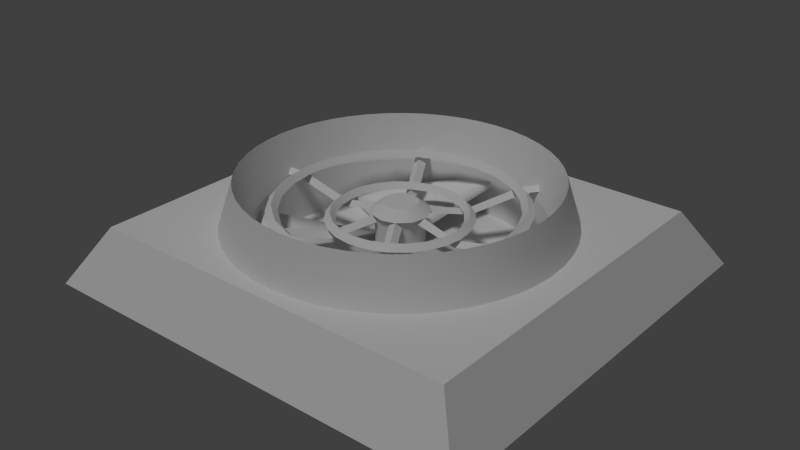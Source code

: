 # Source: cooler.blend  (saved by Blender 2.79.6; exported with 4.5.12 LTS)
import bpy
from mathutils import Matrix  # noqa: F401  (used for matrix-valued properties, if any)

bpy.ops.wm.read_factory_settings(use_empty=True)
scene = bpy.context.scene
scene.name = 'Scene'

# ---- collections
col_collection_1 = bpy.data.collections.new('Collection 1'); scene.collection.children.link(col_collection_1)

# ---- world
world_world = bpy.data.worlds.new('World'); scene.world = world_world
world_world.color = (0.05088, 0.05088, 0.05088)
world_world.use_sun_shadow = False
world_world.sun_shadow_jitter_overblur = 0.0
world_world.cycles.sampling_method = 'NONE'
world_world.cycles.sample_map_resolution = 256

# ---- lights
light_hemi = bpy.data.lights.new('Hemi', 'SUN')
light_hemi.transmission_factor = 0.0
light_hemi.angle = 0.1993
light_hemi.energy = 1.0
light_hemi.shadow_buffer_clip_start = 0.5
light_hemi.shadow_soft_size = 0.1
light_hemi.shadow_cascade_max_distance = 1000.0
light_hemi.cycles.use_multiple_importance_sampling = False

# ---- meshes
me_cube_001 = bpy.data.meshes.new('Cube.001')
me_cube_001.from_pydata([(-1.483, -0.001167, 0.00408), (-0.001416, -1.401, 0.004703), (-0.0001205, -0.00254, 0.004454), (0.0008789, 1.179, 0.3804), (-0.9418, 0.5423, 0.3806), (-0.001223, -1.09, 0.3806), (-1.051, -0.2831, 0.3806), (-0.545, -0.9441, 0.3806), (1.252, -0.003633, 0.3809), (0.5428, -0.9451, 0.3806), (0.7683, -0.7724, 0.3806), (-1.088, -0.001465, 0.3806), (0.2804, -1.054, 0.3806), (-0.7702, -0.771, 0.3806), (-1.051, 0.2801, 0.3806), (-0.2828, -1.053, 0.3806), (-0.9428, -0.5455, 0.3806), (0.4601, -0.7217, 0.4287), (0.4322, -0.7473, 0.4622), (0.3083, 0.001295, 0.4074), (0.6189, 0.001009, 0.4223), (0.8632, 0.0007889, 0.4621), (0.8633, -0.04134, 0.4352), (0.3491, 0.5225, 0.395), (0.431, 0.7481, 0.4619), (0.4674, 0.7271, 0.435), (-0.278, 0.5637, 0.3949), (-0.3426, 0.5176, 0.3882), (-0.4603, 0.7219, 0.4282), (-0.3959, 0.7685, 0.4348), (-0.6191, -0.0008586, 0.422), (-0.3088, -0.5365, 0.4222), (-0.118, -0.2805, 0.3759), (-0.4312, -0.748, 0.4619), (-0.742, 0.1978, 0.5109), (-0.5445, -0.5447, 0.511), (-0.2977, -0.3015, 0.4375), (0.11, -0.4096, 0.4376), (0.7785, -0.2127, 0.4726), (0.2071, -0.782, 0.4725), (0.4442, -0.1203, 0.3989), (-0.3261, 0.3218, 0.3986), (0.7415, -0.2027, 0.5113), (0.1972, -0.745, 0.5113), (0.542, -0.5467, 0.5113), (-0.5425, 0.5418, 0.5109), (0.4075, -0.1106, 0.4376), (-0.4079, 0.1057, 0.4374), (0.4069, 0.1077, 0.4376), (-0.1104, 0.4047, 0.4374), (-0.2993, 0.295, 0.4374), (-0.779, 0.2078, 0.4721), (0.21, 0.7763, 0.4723), (0.4436, 0.1177, 0.3988), (-0.444, -0.1226, 0.3987), (0.324, 0.3234, 0.3988), (-0.3245, -0.3284, 0.3987), (-0.1181, -0.4469, 0.3988), (-0.07753, -0.03425, 0.03641), (-0.114, -0.8609, 0.09255), (0.2313, 0.2986, 0.1321), (0.7851, 0.5991, 0.6779), (0.4587, -0.1931, 0.1303), (0.8001, 0.3281, 0.09257), (-0.4928, -0.06691, 0.13), (-0.4594, -0.1922, 0.1301), (-0.6876, -0.529, 0.09235), (0.6873, 0.524, 0.09251), (0.162, 0.09383, 0.4432), (0.3791, 0.9111, 0.6777), (-0.7998, 0.3296, 0.09217), (0.9806, 0.1258, 0.678), (0.1297, 0.9782, 0.6777), (-0.9146, -0.3801, 0.6776), (0.6012, -0.7878, 0.6781), (-0.9139, 0.377, 0.6775), (-0.7845, 0.6005, 0.6775), (0.05224, 0.06546, 0.03641), (0.05085, -0.06819, 0.03641), (-0.05177, 0.06585, 0.03641), (-0.05066, -0.06836, 0.03641), (-0.01066, -0.08456, 0.03641), (-0.08385, 0.009059, 0.03641), (-0.8587, -0.1148, 0.09223), (-0.1124, 0.8561, 0.09225), (-0.3322, -0.8022, 0.09249), (-0.3512, -0.1475, 0.1321), (-0.2316, -0.3036, 0.1321), (0.3509, 0.1425, 0.1321), (0.3764, -0.05244, 0.1321), (0.1449, -0.3535, 0.1321), (0.3506, -0.1482, 0.1321), (0.3014, 0.2284, 0.1321), (0.2308, -0.304, 0.1321), (-0.04938, 0.3741, 0.1321), (-0.2311, 0.299, 0.1321), (-0.3509, 0.1432, 0.1321), (-1.481, 1.397, 0.003831), (-0.3797, -0.916, 0.6779), (-0.378, 0.9119, 0.6775), (-0.7856, -0.6039, 0.6777), (-0.6032, -0.7867, 0.6778), (-0.6018, 0.7829, 0.6775), (0.1279, -0.9833, 0.678), (0.784, -0.6053, 0.6781), (-0.9809, 0.1276, 0.6775), (-0.8004, -0.3331, 0.09229), (0.6863, -0.5303, 0.0927), (0.8582, -0.1163, 0.09267), (0.3943, 0.2996, 0.1302), (-0.1907, -0.4614, 0.1302), (0.3019, -0.397, 0.1303), (0.3305, -0.8028, 0.09265), (-0.6866, 0.5252, 0.09216), (0.3027, 0.3914, 0.1302), (0.06516, 0.49, 0.1301), (0.4925, 0.06188, 0.1303), (-0.459, 0.188, 0.13), (0.4924, -0.06783, 0.1303), (-0.06546, -0.4951, 0.1302), (0.7995, -0.3346, 0.09269), (0.5263, -0.69, 0.09268), (0.1896, -0.4617, 0.1303), (0.332, 0.7971, 0.09237), (0.8584, 0.1097, 0.09263), (0.1121, -0.8611, 0.09261), (-0.5266, 0.6849, 0.09217), (-0.1571, -0.09011, 0.4432), (-0.1566, 0.0948, 0.4432), (-0.04503, 0.0303, 0.5023), (0.05161, -0.02559, 0.5023), (0.2778, -0.5636, 0.3952), (0.3102, -0.5356, 0.4224), (0.1151, -0.2812, 0.3835), (0.3957, -0.7683, 0.4352), (0.3424, -0.5174, 0.3886), (0.4645, -0.8033, 0.4583), (0.1551, -0.2664, 0.4074), (0.1839, -0.2424, 0.376), (0.627, -0.04112, 0.3952), (0.301, -0.04082, 0.3835), (0.8103, -0.04129, 0.4381), (0.4437, -0.04096, 0.3522), (0.8551, 0.03772, 0.4286), (0.1584, -0.04069, 0.4148), (0.6193, 0.03794, 0.3885), (0.3019, 0.03823, 0.3759), (0.3086, 0.5366, 0.4222), (0.1859, 0.2404, 0.3834), (0.4409, 0.6812, 0.4379), (0.2573, 0.3639, 0.3521), (0.3949, 0.7595, 0.4284), (0.1145, 0.117, 0.4147), (0.4634, 0.8041, 0.458), (0.2768, 0.5554, 0.3884), (0.494, 0.773, 0.432), (0.153, 0.2677, 0.4073), (0.1178, 0.2807, 0.3759), (-0.3104, 0.5357, 0.422), (-0.1153, 0.2813, 0.3833), (-0.3695, 0.7226, 0.4377), (-0.4224, 0.8144, 0.4318), (-0.1553, 0.2665, 0.4072), (-0.4312, 0.6713, 0.4314), (-0.1841, 0.2425, 0.3758), (-0.4324, 0.7474, 0.4617), (-0.6272, 0.04126, 0.3949), (-0.3012, 0.04096, 0.3833), (-0.8553, -0.03757, 0.4282), (-0.1812, -0.001337, 0.4432), (-0.8635, 0.04149, 0.4348), (-0.6195, -0.0378, 0.3882), (-0.3085, -0.00115, 0.4072), (-0.3021, -0.0381, 0.3758), (-0.8635, -0.0006246, 0.4617), (-0.3493, -0.5224, 0.395), (-0.1861, -0.2403, 0.3834), (-0.4051, -0.7007, 0.4724), (-0.3951, -0.7594, 0.4285), (-0.04792, -0.1593, 0.4066), (-0.08938, -0.1572, 0.4432), (-0.4677, -0.7269, 0.435), (-0.4243, -0.8099, 0.4253), (-0.277, -0.5553, 0.3884), (-0.1532, -0.2676, 0.4073), (-0.3659, -0.7088, 0.4317), (-0.3663, 0.2076, 0.4374), (0.5691, -0.5739, 0.4726), (0.2988, -0.3, 0.4376), (0.698, -0.4073, 0.4726), (-0.001668, -0.7712, 0.5112), (0.7423, 0.195, 0.5112), (0.09926, 0.3726, 0.3987), (0.3744, 0.09892, 0.3988), (0.3257, -0.3267, 0.3989), (0.7985, 0.0008496, 0.466), (0.3985, 0.6921, 0.4658), (-0.1016, 0.3721, 0.3987), (0.2288, 0.3965, 0.3987), (-0.7057, -0.1901, 0.4722), (-0.7798, -0.2098, 0.4722), (-0.001729, -0.8096, 0.4725), (0.3829, -0.6689, 0.5113), (-0.2104, -0.7812, 0.4724), (0.402, -0.7022, 0.4726), (-0.5155, 0.5147, 0.4721), (0.000846, -0.4245, 0.4376), (-0.2739, -0.2776, 0.3987), (-0.5174, -0.5177, 0.4723), (-0.1203, 0.4413, 0.3986), (-0.8074, -0.0009669, 0.4722), (0.1874, -0.7079, 0.4725), (-0.0997, -0.3776, 0.3988), (-0.4223, -0.003539, 0.4374), (0.1079, 0.4053, 0.4374), (0.5169, 0.5128, 0.4724), (0.544, 0.5398, 0.5111), (0.2749, -0.2762, 0.3989), (0.7045, -0.1927, 0.4726), (0.3647, 0.2095, 0.4375), (0.6662, 0.3807, 0.5112), (-0.2005, -0.7442, 0.5112), (-0.1879, 0.703, 0.4722), (0.7685, -0.003869, 0.5113), (-0.4446, 0.1154, 0.3986), (0.2735, 0.2726, 0.3988), (0.515, -0.5196, 0.4726), (-0.001393, 0.4576, 0.3987), (-0.1084, -0.4102, 0.4375), (-0.4074, -0.1127, 0.4374), (-0.1905, -0.7072, 0.4724), (0.2, 0.7393, 0.511), (-0.3748, -0.1039, 0.3987), (-1.251, 1.18, 0.3801), (0.4598, -0.001297, 0.3989), (0.3749, -0.102, 0.3989), (0.001171, 0.7663, 0.511), (-0.5717, -0.5718, 0.4723), (-0.3753, 0.09701, 0.3986), (-0.1977, 0.7401, 0.5109), (0.2973, 0.2966, 0.4375), (-0.2753, 0.2712, 0.3986), (0.3658, -0.2126, 0.4376), (-0.3834, 0.664, 0.5109), (-0.705, 0.1878, 0.4721), (0.1199, -0.4462, 0.3989), (-0.5696, 0.569, 0.4721), (0.7052, 0.1852, 0.4725), (0.1176, 0.4419, 0.3987), (0.6995, 0.3998, 0.4725), (0.19, 0.7023, 0.4723), (0.7793, 0.2049, 0.4725), (-0.2076, 0.7771, 0.4722), (0.1012, -0.3771, 0.3988), (-0.7428, -0.1999, 0.5109), (0.5712, 0.5669, 0.4724), (0.2308, -0.4003, 0.3989), (-0.711, -0.5468, 0.3805), (0.8266, -0.3458, 0.3809), (-0.71, 0.5432, 0.3803), (-0.1179, -0.8899, 0.3807), (0.8873, -0.1201, 0.3809), (0.5441, -0.7132, 0.3809), (0.8272, 0.3394, 0.3808), (0.5454, 0.7073, 0.3806), (0.7105, 0.5419, 0.3807), (0.07265, -0.04377, 0.03641), (0.08438, -0.002183, 0.03641), (0.1399, 0.01618, 0.03641), (-0.1458, -0.3533, 0.1321), (0.8732, -0.003334, 0.09265), (0.1137, 0.8559, 0.0923), (0.2687, 0.2658, 0.1321), (0.09849, 0.3642, 0.1321), (-0.09879, -0.3693, 0.1321), (-0.1904, -0.3313, 0.1321), (0.1455, 0.3482, 0.1321), (0.01899, 0.1374, 0.03641), (0.05405, 0.1269, 0.03641), (0.08532, 0.1083, 0.03641), (0.111, 0.08256, 0.03641), (1.483, -0.003914, 0.004829), (1.484, 1.395, 0.00458), (0.8598, 0.6561, 0.3806), (1.001, 0.4111, 0.3806), (-0.4138, 0.9987, 0.3806), (-0.8575, -0.4963, 0.6777), (0.6026, 0.7818, 0.6778), (-0.6588, 0.8575, 0.3806), (0.1422, 1.071, 0.3806), (-0.1406, 1.072, 0.3806), (0.4935, -0.8596, 0.6781), (0.6986, -0.7026, 0.6781), (0.3431, 0.8243, 0.3805), (0.1175, 0.885, 0.3805), (0.3416, -0.8299, 0.3808), (-0.8585, 0.1113, 0.09219), (-0.5279, -0.689, 0.09242), (0.7566, 0.4335, 0.09254), (-0.2254, 0.8413, 0.09222), (-0.3767, -0.05174, 0.1321), (-0.3308, 0.7978, 0.0922), (-0.8435, 0.2243, 0.09218), (-0.0006165, -0.5037, 0.1302), (-0.4843, -0.1318, 0.1301), (0.484, 0.1267, 0.1302), (-0.303, -0.3964, 0.1301), (0.3937, -0.3053, 0.1303), (-0.3946, -0.3046, 0.1301), (0.4591, 0.1872, 0.1302), (-0.1899, 0.4567, 0.13), (-0.4927, 0.06279, 0.13), (-0.3941, 0.3003, 0.13), (0.1904, 0.4563, 0.1301), (0.06424, -0.4952, 0.1303), (-0.06455, 0.4901, 0.13), (-0.3023, 0.3919, 0.13), (0.003401, 0.186, 0.4432), (0.09509, 0.1611, 0.4432), (0.1623, -0.08959, 0.4432), (0.003146, -0.1823, 0.4432), (0.09993, -0.05353, 0.5023), (0.1, 0.05811, 0.5023), (-0.09343, -0.05339, 0.5023), (-0.09335, 0.05824, 0.5023), (1.253, 1.178, 0.3807), (1.251, -1.185, 0.3811), (-0.8879, -0.1185, 0.3804), (-0.4361, 0.7542, 0.09218), (0.8875, 0.1136, 0.3808), (-0.1162, 0.8852, 0.3804), (-0.5459, -0.7122, 0.3806), (-0.8276, -0.3443, 0.3805), (-0.342, 0.8249, 0.3804), (-0.8566, 0.493, 0.6775), (0.7095, -0.5481, 0.3809), (-0.827, 0.3409, 0.3803), (-0.8877, 0.1152, 0.3804), (-0.5445, 0.7083, 0.3803), (0.1158, -0.8902, 0.3808), (-0.3436, -0.8293, 0.3807), (0.2251, -0.8463, 0.09264), (0.4152, 0.9979, 0.3806), (0.8585, -0.6627, 0.3806), (1.0, -0.4179, 0.3806), (1.074, 0.1379, 0.3806), (0.66, 0.8563, 0.3806), (1.074, -0.1449, 0.3806), (-0.8735, -0.001715, 0.09221), (-0.1285, 0.9785, 0.6776), (0.914, 0.3753, 0.678), (-0.9812, -0.1306, 0.6776), (0.0006664, 0.8708, 0.09227), (0.02285, 0.08042, 0.03641), (-0.02146, 0.08081, 0.03641), (0.02206, -0.0823, 0.03641), (0.07383, 0.04006, 0.03641), (-0.07343, 0.04083, 0.03641), (0.1296, 0.05126, 0.03641), (0.04907, -0.3791, 0.1321), (0.3764, 0.04671, 0.1321), (-0.3013, 0.229, 0.1321), (-0.3767, 0.04741, 0.1321), (-0.1452, 0.3485, 0.1321), (0.04977, 0.374, 0.1321), (-0.05008, -0.379, 0.1321), (0.3009, -0.234, 0.1321), (0.5276, 0.6839, 0.09244), (0.6168, -0.6207, 0.09269), (0.2267, 0.8409, 0.09234), (-0.7569, -0.4385, 0.09232), (0.4358, -0.7593, 0.09267), (-0.4375, -0.7585, 0.09245), (-0.6183, -0.6195, 0.09238), (-0.3017, -0.2334, 0.1321), (-0.3671, -0.1005, 0.1321), (0.2682, -0.2713, 0.1321), (0.3286, -0.1927, 0.1321), (0.3796, -0.00287, 0.1321), (-0.1897, 0.3266, 0.1321), (1.481, -1.403, 0.005078), (-1.484, -1.4, 0.004329), (0.001175, 1.396, 0.004206), (0.9803, -0.1324, 0.6781), (-0.1303, -0.9831, 0.6779), (0.9133, -0.3818, 0.6781), (0.3774, -0.9167, 0.6781), (-0.4941, 0.8548, 0.6775), (0.2549, -0.9582, 0.678), (-0.9556, 0.2545, 0.6775), (-0.6992, 0.6977, 0.6775), (-0.001207, -0.9917, 0.678), (-0.2572, -0.9577, 0.6779), (0.955, -0.2593, 0.6781), (0.000626, 0.9868, 0.6776), (-0.9895, -0.001504, 0.6776), (-0.7004, -0.7013, 0.6778), (0.7558, -0.4399, 0.0927), (0.8432, -0.2293, 0.09268), (-0.6171, 0.6156, 0.09216), (-0.844, -0.2278, 0.09226), (0.4372, 0.7534, 0.0924), (0.3545, 0.3515, 0.1302), (0.13, 0.4814, 0.1301), (-0.1294, 0.4817, 0.13), (0.2508, 0.4313, 0.1301), (-0.4841, 0.1276, 0.13), (0.003368, 0.114, 0.5023), (0.003211, -0.1093, 0.5023), (0.00329, 0.002357, 0.5023), (0.04386, -0.1576, 0.4147), (0.1863, -0.4048, 0.3522), (0.2206, -0.3799, 0.3787), (0.09259, -0.1579, 0.4432), (0.3693, -0.7224, 0.4382), (0.2539, -0.3637, 0.3453), (0.114, -0.121, 0.4066), (0.4309, -0.6711, 0.4319), (0.4892, -0.7723, 0.4255), (0.4222, -0.8143, 0.4323), (0.4393, 0.001168, 0.3787), (0.1857, 0.001387, 0.4432), (0.4419, 0.03809, 0.3453), (0.1619, 0.03836, 0.4066), (0.7967, 0.03778, 0.4318), (0.928, 0.0007282, 0.4583), (0.9134, 0.03767, 0.4255), (0.9163, -0.04139, 0.4323), (0.2187, 0.3812, 0.3786), (0.08739, 0.1543, 0.4361), (0.188, 0.4019, 0.3451), (0.04772, 0.1595, 0.4066), (0.3656, 0.709, 0.4316), (0.4241, 0.81, 0.4252), (-0.04407, 0.1577, 0.4147), (-0.1864, 0.4049, 0.352), (-0.2208, 0.3801, 0.3784), (-0.09326, 0.1584, 0.4432), (-0.4001, 0.6914, 0.4656), (-0.254, 0.3638, 0.345), (-0.1142, 0.1212, 0.4065), (-0.4647, 0.8035, 0.4578), (-0.4894, 0.7724, 0.425), (-0.1586, 0.04083, 0.4147), (-0.4439, 0.04109, 0.352), (-0.4395, -0.001033, 0.3785), (-0.8105, 0.04144, 0.4377), (-0.4421, -0.03797, 0.3451), (-0.1621, -0.03822, 0.4066), (-0.7969, -0.03763, 0.4314), (-0.9282, -0.0005653, 0.4578), (-0.9136, -0.03752, 0.425), (-0.9165, 0.04154, 0.4318), (-0.1147, -0.1168, 0.4147), (-0.2575, -0.3637, 0.3521), (-0.2188, -0.381, 0.3786), (-0.4411, -0.6811, 0.4379), (-0.1882, -0.4017, 0.3452), (-0.4636, -0.804, 0.4581), (-0.4942, -0.7728, 0.4321), (-0.00131, -1.184, 0.3808), (-0.769, -0.00103, 0.5109), (-0.7307, -0.001108, 0.4722), (-0.6321, 0.3639, 0.4721), (-0.6653, 0.3832, 0.5109), (-0.6667, -0.3856, 0.511), (-0.6335, -0.3665, 0.4723), (0.3854, 0.6626, 0.5111), (0.3662, 0.6295, 0.4723), (0.633, 0.3616, 0.4725), (-0.3859, -0.6675, 0.5111), (-0.3666, -0.6344, 0.4724), (-0.3652, -0.2144, 0.4374), (-0.336, -0.1975, 0.3987), (-0.3885, -0.003459, 0.3987), (-0.2103, -0.3685, 0.4375), (-0.1935, -0.3392, 0.3988), (0.0007695, -0.3908, 0.3988), (0.2117, -0.3674, 0.4376), (0.1948, -0.3383, 0.3989), (0.6648, -0.3881, 0.5113), (0.001251, 0.8047, 0.4722), (0.4218, -0.001387, 0.4376), (0.3988, -0.2315, 0.3989), (-0.001306, 0.4196, 0.4374), (0.2099, 0.3636, 0.4375), (-0.2312, 0.3953, 0.3986), (-0.2122, 0.3625, 0.4374), (-0.3992, 0.2265, 0.3986), (0.7302, -0.003805, 0.4725), (0.6317, -0.3688, 0.4726), (0.00111, 0.728, 0.4722), (-0.001587, -0.7329, 0.4725), (0.3638, -0.6357, 0.4726), (-0.3643, 0.6308, 0.4722), (0.3881, -0.00148, 0.3988), (0.3366, -0.1958, 0.3989), (-0.337, 0.1908, 0.3986), (0.3356, 0.1925, 0.3988), (0.1931, 0.3343, 0.3987), (-0.00121, 0.3858, 0.3987), (-0.1952, 0.3333, 0.3986), (-0.6985, 0.4024, 0.4721), (-0.7, -0.4047, 0.4723), (-0.4602, -0.003642, 0.3986), (0.3976, 0.2286, 0.3988), (-0.398, -0.2335, 0.3987), (-0.2292, -0.4014, 0.3988), (0.0009525, -0.4625, 0.3988), (-1.252, -0.001313, 0.3803), (-1.254, -1.183, 0.3805), (0.9374, -0.545, 0.3806), (-0.776, -0.4494, 0.3805), (-0.8955, -0.001644, 0.3804), (0.8951, -0.003302, 0.3808), (-0.6339, -0.6349, 0.3806), (-0.2311, 0.8625, 0.3804), (0.7747, -0.4508, 0.3809), (1.083, -0.003477, 0.3806), (0.5423, 0.9351, 0.3806), (-0.7751, 0.4459, 0.3803), (-0.001045, -0.8977, 0.3808), (0.8643, -0.235, 0.3809), (-0.6327, 0.6312, 0.3803), (-0.2327, -0.867, 0.3807), (-0.0009518, -0.8759, 0.09258), (-0.227, -0.8459, 0.09252), (-0.1089, -0.1112, 0.03641), (0.1383, -0.03947, 0.03641), (-0.1032, 0.1016, 0.03641), (-0.1477, -0.04157, 0.03641), (-0.1449, 0.03701, 0.03641), (0.1039, -0.106, 0.03641), (-0.1332, -0.079, 0.03641), (0.1256, -0.07475, 0.03641), (0.09781, -0.3695, 0.1321), (-0.3669, 0.09612, 0.1321), (-0.09811, 0.3644, 0.1321), (0.1901, 0.3262, 0.1321), (-0.2685, 0.2663, 0.1321), (-0.269, -0.2708, 0.1321), (-0.1282, 0.07228, 0.03641), (-0.07197, 0.1231, 0.03641), (-0.1516, -0.001879, 0.03641), (0.07458, -0.1309, 0.03641), (0.0003841, -0.1542, 0.03641), (-0.07671, -0.1356, 0.03641), (0.03928, -0.1475, 0.03641), (-0.0393, -0.1502, 0.03641), (-0.03667, 0.1359, 0.03641), (-0.7655, 0.7642, 0.3806), (0.0007881, 1.081, 0.3806), (1.046, -0.2838, 0.3806), (0.7665, 0.7628, 0.3806), (1.046, 0.2769, 0.3806), (0.9384, 0.5383, 0.3806), (-0.541, 0.9361, 0.3806), (-0.2796, 1.044, 0.3806), (0.2811, 1.044, 0.3806), (-0.9561, -0.2576, 0.6776), (0.989, -0.003337, 0.6781), (0.4951, 0.8538, 0.6778), (0.6999, 0.6964, 0.6779), (0.8569, 0.4914, 0.6779), (0.856, -0.4978, 0.6781), (-0.4471, 0.7733, 0.3804), (0.000614, 0.8928, 0.3804), (-0.4486, -0.7774, 0.3806), (0.4481, 0.7724, 0.3806), (0.7755, 0.4444, 0.3807), (-0.8652, -0.2334, 0.3804), (0.6334, 0.63, 0.3807), (0.2307, -0.8675, 0.3808), (0.8648, 0.2284, 0.3808), (0.4467, -0.7782, 0.3809), (-0.2554, 0.9534, 0.6776), (-0.4957, -0.8587, 0.6778), (0.9555, 0.2527, 0.678), (0.2566, 0.9529, 0.6777), (0.6323, -0.6361, 0.3809), (-0.8648, 0.23, 0.3803), (0.2323, 0.8621, 0.3805), (-0.7561, 0.4349, 0.09216), (0.8437, 0.2227, 0.0926), (0.618, 0.6145, 0.09247), (0.3666, -0.1012, 0.1321), (-0.3292, -0.1921, 0.1321), (0.3289, 0.1871, 0.1321), (-0.0005042, -0.3823, 0.1321), (0.1894, -0.3316, 0.1321), (0.0001995, 0.3773, 0.1321), (-0.38, -0.002166, 0.1321), (0.3668, 0.09544, 0.1321), (-0.3289, 0.1877, 0.1321), (-0.4344, -0.2527, 0.1301), (0.4336, -0.2535, 0.1303), (0.4341, 0.2477, 0.1302), (-0.2511, -0.4363, 0.1302), (0.25, -0.4368, 0.1303), (0.501, -0.002982, 0.1303), (-0.3548, -0.3565, 0.1301), (0.4838, -0.1327, 0.1303), (-0.3542, 0.3522, 0.13), (-0.1303, -0.4865, 0.1302), (0.3539, -0.3572, 0.1303), (0.000312, 0.4986, 0.1301), (-0.5013, -0.002054, 0.13), (-0.2503, 0.4317, 0.13), (-0.4339, 0.2485, 0.13), (0.1291, -0.4867, 0.1303), (0.05962, -0.09536, 0.5023), (0.05976, 0.1, 0.5023), (0.1161, 0.002278, 0.5023), (-0.05318, -0.09528, 0.5023), (-0.1095, 0.002436, 0.5023), (-0.05304, 0.1001, 0.5023), (0.6612, -0.8662, 0.3806), (-1.079, 0.1405, 0.3806), (0.4152, -1.008, 0.3806), (-0.8639, -0.6639, 0.3806), (-1.005, 0.4148, 0.3806), (-0.8627, 0.6606, 0.3806), (-0.1432, -1.081, 0.3806), (-1.006, -0.4179, 0.3806), (-0.4175, -1.007, 0.3806), (-0.6633, -0.8649, 0.3806), (0.1408, -1.081, 0.3806), (-1.079, -0.1435, 0.3806)], [], [(18, 134, 419, 136), (23, 147, 428, 150), (24, 153, 433, 151), (26, 160, 438, 158), (27, 158, 438, 163), (28, 163, 438, 165), (29, 161, 441, 165), (29, 165, 438, 160), (31, 175, 456, 177), (33, 177, 456, 181), (37, 253, 477, 206), (42, 223, 489, 218), (43, 202, 493, 211), (43, 211, 492, 190), (44, 226, 493, 202), (45, 205, 494, 243), (46, 235, 496, 242), (47, 213, 474, 238), (47, 238, 497, 186), (48, 219, 498, 193), (50, 186, 497, 241), (52, 231, 467, 196), (55, 198, 485, 240), (63, 298, 596, 309), (68, 318, 611, 322), (72, 394, 566, 294), (75, 336, 520, 334), (76, 334, 520, 259), (83, 348, 513, 327), (84, 352, 566, 330), (85, 372, 567, 340), (99, 285, 556, 387), (102, 387, 556, 288), (102, 288, 550, 390), (107, 397, 595, 307), (113, 312, 602, 399), (116, 305, 592, 360), (119, 303, 588, 365), (126, 399, 602, 316), (129, 407, 615, 324), (129, 324, 614, 323), (129, 323, 613, 409), (129, 409, 611, 407), (130, 322, 611, 409), (130, 409, 613, 408), (130, 408, 610, 321), (130, 321, 612, 322), (509, 510, 6), (509, 11, 617, 14), (460, 5, 622, 15), (510, 16, 623, 6), (5, 460, 12, 626), (11, 509, 6, 627), (7, 510, 15, 624), (16, 510, 13, 619), (510, 460, 15), (510, 7, 625, 13), (61, 563, 555, 283), (61, 283, 553, 562), (69, 578, 581, 293), (69, 293, 568, 561), (101, 576, 567, 331), (101, 331, 515, 396), (351, 559, 570, 327), (351, 327, 513, 395), (61, 265, 569, 563), (61, 562, 571, 265), (350, 563, 569, 263), (350, 263, 573, 577), (349, 575, 516, 330), (349, 330, 566, 394), (98, 340, 567, 576), (98, 392, 524, 340), (103, 339, 521, 391), (103, 388, 572, 339), (102, 390, 523, 338), (102, 338, 565, 387), (71, 329, 514, 560), (71, 577, 573, 329), (105, 395, 513, 337), (105, 337, 580, 389), (100, 257, 512, 286), (100, 396, 515, 257), (383, 560, 514, 261), (383, 261, 522, 393), (72, 294, 581, 578), (73, 286, 512, 332), (73, 332, 570, 559), (287, 561, 568, 264), (287, 264, 571, 562), (99, 387, 565, 333), (99, 333, 516, 575), (386, 291, 574, 295), (386, 295, 572, 388), (385, 258, 517, 564), (385, 393, 522, 258), (74, 262, 574, 291), (74, 292, 579, 262), (384, 391, 521, 260), (384, 260, 524, 392), (75, 389, 580, 336), (104, 564, 517, 335), (104, 335, 579, 292), (76, 259, 523, 390), (69, 342, 558, 578), (69, 561, 519, 342), (99, 575, 557, 285), (349, 394, 551, 290), (349, 290, 557, 575), (383, 347, 518, 560), (383, 393, 552, 347), (287, 346, 519, 561), (287, 562, 553, 346), (350, 284, 555, 563), (350, 577, 554, 284), (104, 343, 511, 564), (71, 560, 518, 345), (71, 345, 554, 577), (72, 578, 558, 289), (72, 289, 551, 394), (385, 564, 511, 344), (385, 344, 552, 393), (282, 281, 2), (1, 381, 2), (381, 0, 2), (9, 326, 10, 616), (326, 9, 618, 12), (97, 0, 509, 233), (381, 510, 509, 0), (381, 1, 460, 510), (380, 326, 460, 1), (380, 1, 2), (0, 97, 2), (97, 382, 2), (380, 2, 281), (382, 282, 2), (4, 233, 14, 620), (460, 326, 12), (233, 509, 14), (282, 325, 8, 281), (380, 281, 8, 326), (282, 382, 3, 325), (97, 233, 3, 382), (317, 407, 611, 318), (551, 3, 557, 290), (3, 551, 289, 558), (518, 8, 554, 345), (8, 518, 347, 552), (100, 286, 16, 619), (103, 626, 12, 388), (104, 292, 10, 343), (105, 389, 14, 617), (74, 291, 9, 616), (74, 616, 10, 292), (73, 623, 16, 286), (73, 559, 6, 623), (98, 576, 7, 624), (98, 624, 15, 392), (384, 622, 5, 391), (384, 392, 15, 622), (100, 619, 13, 396), (101, 396, 13, 625), (101, 625, 7, 576), (75, 334, 4, 620), (75, 620, 14, 389), (351, 395, 11, 627), (351, 627, 6, 559), (103, 391, 5, 626), (76, 621, 4, 334), (76, 390, 550, 621), (386, 618, 9, 291), (386, 388, 12, 618), (105, 617, 11, 395), (326, 8, 552), (511, 326, 552, 344), (326, 511, 343, 10), (555, 325, 553, 283), (233, 4, 621, 550), (554, 8, 325), (519, 325, 558, 342), (556, 233, 550, 288), (233, 556, 285, 557), (3, 233, 557), (325, 3, 558), (325, 519, 346, 553), (555, 284, 554, 325), (80, 2, 58), (78, 266, 2), (267, 2, 266), (59, 260, 521, 525), (59, 526, 524, 260), (60, 538, 278, 279), (60, 279, 280, 272), (276, 273, 277, 278), (276, 278, 538), (269, 274, 548, 546), (269, 546, 275), (64, 304, 375, 300), (65, 86, 375, 304), (70, 582, 520, 336), (296, 337, 513, 348), (77, 353, 2, 356), (58, 2, 82), (353, 354, 2), (80, 81, 2), (81, 355, 2), (78, 2, 355), (79, 357, 2), (82, 2, 357), (356, 2, 267), (79, 2, 354), (301, 333, 565, 328), (85, 340, 524, 526), (367, 584, 571, 264), (297, 331, 567, 372), (297, 373, 515, 331), (271, 369, 581, 294), (271, 294, 566, 352), (86, 533, 530, 375), (86, 586, 533), (87, 527, 540), (87, 275, 546, 527), (366, 532, 376), (366, 377, 534, 532), (88, 358, 268, 592), (88, 587, 358), (89, 528, 585), (89, 378, 268, 528), (365, 548, 274), (365, 588, 545, 548), (90, 547, 535), (90, 589, 544, 547), (363, 542, 549, 537), (363, 379, 542), (362, 543, 531, 536), (362, 591, 543), (361, 541, 529, 539), (361, 593, 541), (374, 540, 527), (374, 527, 533, 586), (91, 585, 528, 534), (91, 534, 377), (92, 272, 280), (92, 280, 358, 587), (300, 375, 530), (300, 530, 543, 591), (364, 590, 277), (364, 277, 273), (360, 592, 268), (360, 268, 378), (359, 535, 547, 545), (359, 545, 588), (93, 376, 532, 544), (93, 544, 589), (94, 537, 549), (94, 549, 277, 590), (95, 539, 529), (95, 529, 542, 379), (96, 536, 531), (96, 531, 541, 593), (109, 402, 272, 92), (114, 405, 538, 60), (114, 60, 272, 402), (115, 364, 273, 403), (117, 406, 536, 96), (319, 421, 612, 321), (68, 322, 612, 421), (319, 321, 610, 413), (320, 413, 610, 408), (317, 437, 615, 407), (128, 324, 615, 437), (120, 397, 517, 258), (297, 306, 600, 373), (297, 372, 597, 306), (63, 309, 305, 583), (301, 310, 404, 299), (301, 328, 607, 310), (296, 311, 406, 302), (296, 348, 606, 311), (64, 300, 591, 606), (66, 373, 600, 308), (66, 308, 594, 370), (67, 584, 402, 109), (67, 109, 596, 298), (70, 302, 406, 117), (70, 117, 608, 582), (70, 336, 580, 302), (124, 270, 514, 329), (106, 332, 512, 370), (106, 400, 570, 332), (121, 371, 574, 262), (121, 262, 579, 368), (125, 339, 572, 341), (126, 328, 565, 338), (126, 338, 523, 399), (107, 335, 517, 397), (107, 368, 579, 335), (113, 399, 523, 259), (83, 327, 570, 400), (63, 263, 569, 298), (67, 298, 569, 265), (106, 65, 304, 400), (106, 370, 594, 65), (107, 307, 604, 368), (108, 118, 601, 398), (108, 270, 599, 118), (59, 119, 603, 526), (59, 525, 303, 119), (308, 600, 540, 374), (308, 374, 586, 594), (112, 122, 609, 341), (112, 371, 598, 122), (113, 582, 608, 312), (313, 276, 538, 405), (115, 605, 590, 364), (314, 609, 535, 359), (314, 359, 588, 303), (120, 398, 601, 62), (120, 62, 595, 397), (85, 526, 603, 110), (85, 110, 597, 372), (121, 368, 604, 111), (121, 111, 598, 371), (310, 363, 537, 404), (311, 362, 536, 406), (311, 606, 591, 362), (312, 361, 539, 602), (312, 608, 593, 361), (367, 401, 405, 114), (367, 114, 402, 584), (83, 400, 304, 64), (83, 64, 606, 348), (123, 369, 403, 313), (123, 313, 405, 401), (271, 352, 605, 115), (271, 115, 403, 369), (124, 583, 305, 116), (124, 116, 599, 270), (125, 341, 609, 314), (125, 314, 303, 525), (84, 299, 404, 315), (84, 315, 605, 352), (126, 316, 607, 328), (108, 261, 514, 270), (108, 398, 522, 261), (120, 258, 522, 398), (62, 601, 585, 91), (62, 91, 377, 595), (65, 594, 586, 86), (309, 88, 592, 305), (309, 596, 587, 88), (296, 302, 580, 337), (124, 329, 573, 583), (301, 299, 516, 333), (125, 525, 521, 339), (112, 295, 574, 371), (112, 341, 572, 295), (113, 259, 520, 582), (84, 330, 516, 299), (63, 583, 573, 263), (67, 265, 571, 584), (66, 370, 512, 257), (66, 257, 515, 373), (123, 401, 568, 293), (123, 293, 581, 369), (367, 264, 568, 401), (109, 92, 587, 596), (110, 603, 274, 269), (110, 269, 275, 597), (111, 604, 376, 93), (111, 93, 589, 598), (313, 403, 273, 276), (116, 360, 378, 599), (315, 404, 537, 94), (315, 94, 590, 605), (316, 602, 539, 95), (316, 95, 379, 607), (117, 96, 593, 608), (306, 87, 540, 600), (306, 597, 275, 87), (307, 366, 376, 604), (307, 595, 377, 366), (118, 89, 585, 601), (118, 599, 378, 89), (119, 365, 274, 603), (122, 90, 535, 609), (122, 598, 589, 90), (310, 607, 379, 363), (137, 413, 410, 133), (137, 133, 411, 412), (132, 412, 411, 131), (132, 131, 414, 204), (138, 416, 413, 137), (138, 137, 412, 415), (135, 415, 412, 132), (17, 18, 136, 418), (18, 204, 414, 134), (140, 142, 420, 19), (140, 19, 421, 144), (139, 141, 195, 20), (139, 20, 420, 142), (19, 420, 422, 146), (19, 146, 423, 421), (20, 195, 424, 145), (20, 145, 422, 420), (21, 425, 426, 143), (21, 143, 424, 195), (22, 427, 425, 21), (22, 21, 195, 141), (148, 150, 428, 156), (148, 156, 429, 152), (23, 149, 196, 147), (156, 428, 430, 157), (156, 157, 431, 429), (147, 196, 432, 154), (147, 154, 430, 428), (24, 151, 432, 196), (25, 155, 153, 24), (25, 24, 196, 149), (159, 435, 436, 162), (159, 162, 437, 434), (26, 158, 436, 435), (164, 440, 437, 162), (164, 162, 436, 439), (27, 439, 436, 158), (28, 165, 441, 442), (172, 169, 443, 167), (172, 167, 444, 445), (30, 445, 444, 166), (30, 166, 446, 210), (173, 448, 169, 172), (173, 172, 445, 447), (171, 447, 445, 30), (168, 174, 450, 451), (174, 210, 446, 170), (174, 170, 452, 450), (184, 180, 453, 176), (184, 176, 454, 455), (31, 455, 454, 175), (32, 179, 180, 184), (32, 184, 455, 457), (183, 457, 455, 31), (178, 33, 458, 182), (33, 181, 459, 458), (34, 461, 462, 244), (34, 244, 463, 464), (254, 465, 466, 199), (254, 199, 462, 461), (216, 467, 468, 215), (216, 215, 469, 220), (35, 470, 471, 208), (35, 208, 466, 465), (229, 472, 473, 232), (229, 232, 474, 213), (36, 475, 476, 207), (36, 207, 473, 472), (228, 206, 477, 212), (228, 212, 476, 475), (37, 478, 479, 253), (38, 195, 223, 42), (38, 42, 480, 189), (39, 204, 202, 43), (39, 43, 190, 201), (252, 438, 243, 239), (252, 239, 236, 481), (187, 189, 480, 44), (187, 44, 202, 204), (40, 234, 482, 46), (40, 46, 242, 483), (248, 227, 484, 214), (248, 214, 485, 198), (209, 486, 487, 49), (209, 49, 484, 227), (41, 488, 186, 50), (41, 50, 487, 486), (42, 218, 490, 480), (191, 220, 469, 247), (191, 247, 489, 223), (231, 236, 491, 250), (231, 250, 468, 467), (221, 190, 492, 230), (221, 230, 471, 470), (239, 243, 494, 222), (239, 222, 491, 236), (44, 480, 490, 226), (45, 464, 463, 205), (46, 482, 495, 235), (48, 193, 495, 482), (240, 485, 499, 225), (240, 225, 498, 219), (214, 484, 500, 192), (214, 192, 499, 485), (49, 487, 501, 197), (49, 197, 500, 484), (188, 242, 496, 217), (188, 217, 479, 478), (50, 241, 501, 487), (51, 210, 461, 34), (51, 34, 464, 502), (251, 249, 220, 191), (251, 191, 223, 195), (200, 503, 465, 254), (200, 254, 461, 210), (255, 196, 467, 216), (255, 216, 220, 249), (237, 177, 470, 35), (237, 35, 465, 503), (52, 481, 236, 231), (203, 201, 190, 221), (203, 221, 470, 177), (246, 502, 464, 45), (246, 45, 243, 438), (224, 504, 213, 47), (224, 47, 186, 488), (53, 505, 219, 48), (53, 48, 482, 234), (54, 506, 472, 229), (54, 229, 213, 504), (55, 240, 219, 505), (56, 507, 475, 36), (56, 36, 472, 506), (57, 508, 206, 228), (57, 228, 475, 507), (245, 256, 478, 37), (245, 37, 206, 508), (194, 483, 242, 188), (194, 188, 478, 256), (135, 132, 204, 417), (17, 417, 204, 18), (171, 30, 210, 449), (168, 449, 210, 174), (183, 31, 177, 185), (178, 185, 177, 33), (127, 323, 614, 169), (128, 169, 614, 324), (127, 180, 613, 323), (320, 408, 613, 180)])
me_cube_001.polygons.foreach_set('use_smooth', [1, 1, 1, 1, 1, 1, 1, 1, 1, 1, 1, 1, 1, 1, 1, 1, 1, 1, 1, 1, 1, 1, 1, 1, 1, 1, 1, 1, 1, 1, 1, 1, 1, 1, 1, 1, 1, 1, 1, 1, 1, 1, 1, 1, 1, 1, 1, 1, 1, 1, 1, 1, 1, 1, 1, 1, 1, 1, 1, 1, 1, 1, 1, 1, 1, 1, 1, 1, 1, 1, 1, 1, 1, 1, 1, 1, 1, 1, 1, 1, 1, 1, 1, 1, 1, 1, 1, 1, 1, 1, 1, 1, 1, 1, 1, 1, 1, 1, 1, 1, 1, 1, 1, 1, 1, 1, 1, 1, 1, 1, 1, 1, 1, 1, 1, 1, 1, 1, 1, 1, 1, 1, 0, 0, 0, 1, 1, 0, 0, 0, 0, 0, 0, 0, 0, 0, 1, 1, 1, 0, 0, 0, 0, 1, 1, 1, 1, 1, 1, 1, 1, 1, 1, 1, 1, 1, 1, 1, 1, 1, 1, 1, 1, 1, 1, 1, 1, 1, 1, 1, 1, 1, 1, 1, 1, 1, 1, 1, 1, 1, 1, 1, 1, 1, 1, 1, 1, 1, 1, 1, 1, 1, 1, 1, 1, 1, 1, 1, 1, 1, 1, 1, 1, 1, 1, 1, 1, 1, 1, 1, 1, 1, 1, 1, 1, 1, 1, 1, 1, 1, 1, 1, 1, 1, 1, 1, 1, 1, 1, 1, 1, 1, 1, 1, 1, 1, 1, 1, 1, 1, 1, 1, 1, 1, 1, 1, 1, 1, 1, 1, 1, 1, 1, 1, 1, 1, 1, 1, 1, 1, 1, 1, 1, 1, 1, 1, 1, 1, 1, 1, 1, 1, 1, 1, 1, 1, 1, 1, 1, 1, 1, 1, 1, 1, 1, 1, 1, 1, 1, 1, 1, 1, 1, 1, 1, 1, 1, 1, 1, 1, 1, 1, 1, 1, 1, 1, 1, 1, 1, 1, 1, 1, 1, 1, 1, 1, 1, 1, 1, 1, 1, 1, 1, 1, 1, 1, 1, 1, 1, 1, 1, 1, 1, 1, 1, 1, 1, 1, 1, 1, 1, 1, 1, 1, 1, 1, 1, 1, 1, 1, 1, 1, 1, 1, 1, 1, 1, 1, 1, 1, 1, 1, 1, 1, 1, 1, 1, 1, 1, 1, 1, 1, 1, 1, 1, 1, 1, 1, 1, 1, 1, 1, 1, 1, 1, 1, 1, 1, 1, 1, 1, 1, 1, 1, 1, 1, 1, 1, 1, 1, 1, 1, 1, 1, 1, 1, 1, 1, 1, 1, 1, 1, 1, 1, 1, 1, 1, 1, 1, 1, 1, 1, 1, 1, 1, 1, 1, 1, 1, 1, 1, 1, 1, 1, 1, 1, 1, 1, 1, 1, 1, 1, 1, 1, 1, 1, 1, 1, 1, 1, 1, 1, 1, 1, 1, 1, 1, 1, 1, 1, 1, 1, 1, 1, 1, 1, 1, 1, 1, 1, 1, 1, 1, 1, 1, 1, 1, 1, 1, 1, 1, 1, 1, 1, 1, 1, 1, 1, 1, 1, 1, 1, 1, 1, 1, 1, 1, 1, 1, 1, 1, 1, 1, 1, 1, 1, 1, 1, 1, 1, 1, 1, 1, 1, 1, 1, 1, 1, 1, 1, 1, 1, 1, 1, 1, 1, 1, 1, 1, 1, 1, 1, 1, 1, 1, 1, 1])
_k = set([(0, 381), (1, 381), (3, 233), (3, 325), (4, 620), (4, 621), (5, 460), (5, 622), (5, 626), (6, 623), (6, 627), (7, 624), (7, 625), (8, 325), (8, 326), (8, 518), (9, 616), (9, 618), (10, 343), (10, 616), (11, 617), (11, 627), (12, 618), (12, 626), (13, 619), (13, 625), (14, 617), (14, 620), (15, 622), (15, 624), (16, 619), (16, 623), (60, 272), (60, 538), (86, 375), (86, 586), (87, 275), (87, 540), (88, 587), (88, 592), (89, 378), (89, 585), (90, 535), (90, 589), (91, 377), (91, 585), (92, 272), (92, 587), (93, 376), (93, 589), (94, 537), (94, 590), (95, 379), (95, 539), (96, 536), (96, 593), (131, 411), (131, 414), (133, 410), (133, 411), (134, 414), (134, 419), (135, 415), (135, 417), (136, 418), (136, 419), (138, 415), (138, 416), (143, 424), (143, 426), (144, 421), (145, 422), (145, 424), (146, 422), (146, 423), (151, 432), (151, 433), (152, 429), (153, 155), (153, 433), (154, 430), (154, 432), (157, 430), (157, 431), (159, 434), (159, 435), (161, 441), (164, 439), (164, 440), (166, 444), (166, 446), (167, 443), (167, 444), (168, 449), (168, 451), (169, 443), (169, 448), (170, 446), (170, 452), (171, 447), (171, 449), (173, 447), (173, 448), (175, 454), (175, 456), (176, 453), (176, 454), (179, 180), (180, 320), (180, 453), (181, 456), (181, 459), (182, 458), (183, 457), (192, 499), (192, 500), (193, 495), (193, 498), (194, 483), (197, 500), (197, 501), (199, 462), (199, 466), (200, 503), (205, 463), (205, 494), (207, 473), (207, 476), (208, 466), (208, 471), (209, 486), (211, 492), (211, 493), (212, 476), (212, 477), (215, 468), (215, 469), (217, 479), (217, 496), (218, 489), (218, 490), (222, 491), (222, 494), (224, 488), (224, 504), (225, 498), (225, 499), (226, 490), (226, 493), (230, 471), (230, 492), (232, 473), (232, 474), (233, 509), (235, 495), (235, 496), (237, 503), (238, 474), (238, 497), (241, 497), (241, 501), (244, 462), (244, 463), (245, 508), (246, 438), (246, 502), (247, 469), (247, 489), (250, 468), (250, 491), (252, 438), (252, 481), (253, 477), (253, 479), (257, 512), (257, 515), (258, 517), (258, 522), (259, 520), (259, 523), (260, 521), (260, 524), (261, 514), (261, 522), (262, 574), (262, 579), (263, 569), (263, 573), (264, 568), (264, 571), (265, 569), (265, 571), (268, 358), (268, 528), (269, 274), (269, 275), (273, 276), (273, 364), (274, 365), (276, 538), (277, 278), (277, 549), (278, 279), (279, 280), (280, 358), (281, 282), (283, 553), (283, 555), (284, 554), (284, 555), (285, 556), (285, 557), (287, 561), (287, 562), (288, 550), (288, 556), (289, 551), (289, 558), (290, 551), (290, 557), (293, 568), (293, 581), (294, 566), (294, 581), (295, 572), (295, 574), (300, 375), (300, 591), (317, 437), (319, 421), (321, 610), (321, 612), (322, 611), (322, 612), (323, 613), (323, 614), (324, 614), (324, 615), (326, 460), (327, 513), (327, 570), (329, 514), (329, 573), (330, 516), (330, 566), (331, 515), (331, 567), (332, 512), (332, 570), (333, 516), (333, 565), (335, 517), (335, 579), (336, 520), (336, 580), (337, 513), (337, 580), (338, 523), (338, 565), (339, 521), (339, 572), (340, 524), (340, 567), (342, 519), (342, 558), (343, 511), (344, 511), (344, 552), (345, 518), (345, 554), (346, 519), (346, 553), (347, 518), (347, 552), (349, 575), (350, 563), (350, 577), (351, 559), (359, 535), (359, 588), (360, 378), (360, 592), (361, 539), (361, 593), (362, 536), (362, 591), (363, 379), (363, 537), (364, 590), (365, 588), (366, 376), (366, 377), (367, 584), (374, 540), (374, 586), (381, 510), (383, 560), (385, 564), (407, 611), (407, 615), (408, 610), (408, 613), (410, 413), (413, 416), (421, 423), (425, 426), (425, 427), (429, 431), (434, 437), (437, 440), (441, 442), (450, 451), (450, 452), (458, 459), (460, 510), (509, 510), (527, 533), (527, 546), (528, 534), (529, 541), (529, 542), (530, 533), (530, 543), (531, 541), (531, 543), (532, 534), (532, 544), (542, 549), (544, 547), (545, 547), (545, 548), (546, 548), (550, 621)])
me_cube_001.attributes.new('sharp_edge', 'BOOLEAN', 'EDGE').data.foreach_set('value', [ (min(e.vertices), max(e.vertices)) in _k for e in me_cube_001.edges])
_k = {(1, 2): 1.0, (0, 2): 1.0, (10, 616): 1.0, (14, 617): 1.0, (12, 618): 1.0, (13, 619): 1.0, (14, 620): 1.0, (4, 621): 1.0, (15, 622): 1.0, (16, 623): 1.0, (15, 624): 1.0, (13, 625): 1.0, (12, 626): 1.0, (6, 627): 1.0, (509, 510): 1.0, (460, 510): 1.0, (0, 381): 1.0, (281, 282): 1.0, (1, 381): 1.0, (2, 281): 1.0, (2, 282): 1.0, (2, 381): 1.0, (8, 326): 1.0, (2, 380): 1.0, (2, 97): 1.0, (2, 382): 1.0, (3, 233): 1.0, (8, 325): 1.0, (9, 616): 1.0, (11, 617): 1.0, (9, 618): 1.0, (16, 619): 1.0, (4, 620): 1.0, (5, 622): 1.0, (6, 623): 1.0, (7, 624): 1.0, (7, 625): 1.0, (5, 626): 1.0, (11, 627): 1.0}
me_cube_001.attributes.new('crease_edge', 'FLOAT', 'EDGE').data.foreach_set('value', [_k.get((min(e.vertices), max(e.vertices)), 0.0) for e in me_cube_001.edges])
_uv = me_cube_001.uv_layers.new(name='UVMap')
_uv.uv.foreach_set('vector', [0.7389, 0.9758, 0.7389, 0.994, 0.705, 0.994, 0.705, 0.9758, 0.8329, 0.994, 0.8329, 0.9758, 0.8931, 0.9758, 0.8931, 0.994, 0.7389, 0.9758, 0.705, 0.9758, 0.705, 0.958, 0.7389, 0.958, 0.8329, 0.994, 0.7728, 0.994, 0.7728, 0.9758, 0.8329, 0.9758, 0.8329, 0.958, 0.8329, 0.9758, 0.7728, 0.9758, 0.7728, 0.958, 0.7389, 0.958, 0.7728, 0.958, 0.7728, 0.9758, 0.7389, 0.9758, 0.7389, 0.994, 0.705, 0.994, 0.705, 0.9758, 0.7389, 0.9758, 0.7389, 0.994, 0.7389, 0.9758, 0.7728, 0.9758, 0.7728, 0.994, 0.8329, 0.9758, 0.8329, 0.994, 0.7728, 0.994, 0.7728, 0.9758, 0.7389, 0.9758, 0.7728, 0.9758, 0.7728, 0.994, 0.7389, 0.994, 0.918, 0.2739, 0.8961, 0.2739, 0.8961, 0.2333, 0.918, 0.2333, 0.972, 0.4471, 0.972, 0.4854, 0.9453, 0.4854, 0.9453, 0.4471, 0.972, 0.291, 0.972, 0.3309, 0.9453, 0.3309, 0.9453, 0.291, 0.972, 0.291, 0.9453, 0.291, 0.9453, 0.2511, 0.972, 0.2511, 0.972, 0.3699, 0.9453, 0.3699, 0.9453, 0.3309, 0.972, 0.3309, 0.972, 0.8325, 0.9453, 0.8325, 0.9453, 0.7924, 0.972, 0.7924, 0.918, 0.4385, 0.8961, 0.4385, 0.8961, 0.3969, 0.918, 0.3969, 0.918, 0.9161, 0.918, 0.9533, 0.8961, 0.9533, 0.8961, 0.9161, 0.918, 0.9161, 0.8961, 0.9161, 0.8961, 0.8789, 0.918, 0.8789, 0.918, 0.5216, 0.918, 0.5631, 0.8961, 0.5631, 0.8961, 0.5216, 0.918, 0.8409, 0.918, 0.8789, 0.8961, 0.8789, 0.8961, 0.8409, 0.9981, 0.6756, 0.972, 0.6756, 0.972, 0.6371, 0.9981, 0.6371, 0.9399, 0.6041, 0.9399, 0.645, 0.918, 0.645, 0.918, 0.6041, 0.5396, 0.5422, 0.5244, 0.5539, 0.4935, 0.5002, 0.5022, 0.4935, 0.234, 0.8742, 0.2615, 0.8584, 0.2615, 0.8731, 0.2409, 0.8853, 0.5391, 0.6389, 0.5115, 0.6509, 0.4986, 0.6068, 0.5212, 0.5981, 0.2696, 0.5666, 0.3057, 0.5402, 0.3207, 0.5592, 0.2876, 0.5907, 0.3113, 0.6094, 0.2876, 0.5907, 0.3207, 0.5592, 0.3391, 0.5749, 0.3048, 0.4474, 0.3077, 0.4672, 0.2739, 0.475, 0.2697, 0.4508, 0.4696, 0.5763, 0.4887, 0.5731, 0.4986, 0.6068, 0.4746, 0.6111, 0.3596, 0.3074, 0.3442, 0.3197, 0.3196, 0.2948, 0.3384, 0.279, 0.4209, 0.6559, 0.4121, 0.7198, 0.3725, 0.7135, 0.3907, 0.6519, 0.3629, 0.64, 0.3907, 0.6519, 0.3725, 0.7135, 0.3368, 0.6977, 0.3629, 0.64, 0.3368, 0.6977, 0.3011, 0.6819, 0.335, 0.6281, 0.5954, 0.4078, 0.5979, 0.4268, 0.536, 0.4267, 0.5345, 0.4157, 0.3067, 0.4455, 0.3676, 0.4376, 0.369, 0.4485, 0.3092, 0.4645, 0.5178, 0.4779, 0.511, 0.4867, 0.4965, 0.4721, 0.5016, 0.4655, 0.4833, 0.3489, 0.4936, 0.3531, 0.4832, 0.371, 0.4755, 0.3678, 0.3165, 0.4822, 0.3092, 0.4645, 0.369, 0.4485, 0.3733, 0.4588, 0.2828, 0.9207, 0.2828, 0.8847, 0.3041, 0.8963, 0.3041, 0.9204, 0.2828, 0.9207, 0.3041, 0.9204, 0.3041, 0.9445, 0.2828, 0.9567, 0.2828, 0.9207, 0.2828, 0.9567, 0.2615, 0.9689, 0.2615, 0.921, 0.2828, 0.9207, 0.2615, 0.921, 0.2615, 0.8731, 0.2828, 0.8847, 0.2409, 0.9213, 0.2409, 0.8853, 0.2615, 0.8731, 0.2615, 0.921, 0.2409, 0.9213, 0.2615, 0.921, 0.2615, 0.9689, 0.241, 0.9573, 0.2409, 0.9213, 0.241, 0.9573, 0.2204, 0.9457, 0.2204, 0.9216, 0.2409, 0.9213, 0.2204, 0.9216, 0.2204, 0.8975, 0.2409, 0.8853, 0.1171, 0.4263, 0.1171, 0.1117, 0.1592, 0.3482, 0.1171, 0.4263, 0.1489, 0.4263, 0.154, 0.4653, 0.1592, 0.5043, 0.4505, 0.1117, 0.4505, 0.1246, 0.4115, 0.1298, 0.3725, 0.1349, 0.1171, 0.1117, 0.1893, 0.2754, 0.1742, 0.3118, 0.1592, 0.3482, 0.4505, 0.1246, 0.4505, 0.1117, 0.5286, 0.1349, 0.4896, 0.1298, 0.1489, 0.4263, 0.1171, 0.4263, 0.1592, 0.3482, 0.154, 0.3872, 0.2997, 0.165, 0.1171, 0.1117, 0.3725, 0.1349, 0.3361, 0.15, 0.1893, 0.2754, 0.1171, 0.1117, 0.2372, 0.213, 0.2133, 0.2442, 0.1171, 0.1117, 0.4505, 0.1117, 0.3725, 0.1349, 0.1171, 0.1117, 0.2997, 0.165, 0.2685, 0.189, 0.2372, 0.213, 0.6617, 0.5154, 0.6734, 0.4878, 0.7343, 0.506, 0.7186, 0.5406, 0.6617, 0.5154, 0.7186, 0.5406, 0.703, 0.5753, 0.65, 0.543, 0.5901, 0.6085, 0.5667, 0.6269, 0.5438, 0.5895, 0.5624, 0.5739, 0.5901, 0.6085, 0.5624, 0.5739, 0.581, 0.5583, 0.6136, 0.5901, 0.268, 0.2872, 0.2861, 0.2629, 0.3196, 0.2948, 0.3045, 0.3137, 0.268, 0.2872, 0.3045, 0.3137, 0.2893, 0.3325, 0.2498, 0.3115, 0.2245, 0.4571, 0.2203, 0.4274, 0.2656, 0.4266, 0.2697, 0.4508, 0.2245, 0.4571, 0.2697, 0.4508, 0.2739, 0.475, 0.2286, 0.4868, 0.6617, 0.5154, 0.6203, 0.4982, 0.6288, 0.4755, 0.6734, 0.4878, 0.6617, 0.5154, 0.65, 0.543, 0.6117, 0.5208, 0.6203, 0.4982, 0.6778, 0.4578, 0.6734, 0.4878, 0.6288, 0.4755, 0.6328, 0.4514, 0.6778, 0.4578, 0.6328, 0.4514, 0.6367, 0.4272, 0.6821, 0.4278, 0.4813, 0.6553, 0.4511, 0.6598, 0.4506, 0.6155, 0.4746, 0.6111, 0.4813, 0.6553, 0.4746, 0.6111, 0.4986, 0.6068, 0.5115, 0.6509, 0.3104, 0.2441, 0.3384, 0.279, 0.3196, 0.2948, 0.2861, 0.2629, 0.3104, 0.2441, 0.3346, 0.2253, 0.3571, 0.2632, 0.3384, 0.279, 0.4215, 0.1984, 0.4264, 0.2423, 0.4025, 0.2463, 0.3914, 0.2021, 0.4215, 0.1984, 0.4517, 0.1946, 0.4503, 0.2384, 0.4264, 0.2423, 0.3629, 0.64, 0.335, 0.6281, 0.3575, 0.5906, 0.3802, 0.599, 0.3629, 0.64, 0.3802, 0.599, 0.4028, 0.6074, 0.3907, 0.6519, 0.6781, 0.3976, 0.6329, 0.4031, 0.6291, 0.379, 0.6742, 0.3673, 0.6781, 0.3976, 0.6821, 0.4278, 0.6367, 0.4272, 0.6329, 0.4031, 0.2401, 0.5147, 0.2286, 0.4868, 0.2739, 0.475, 0.2823, 0.4981, 0.2401, 0.5147, 0.2823, 0.4981, 0.2907, 0.5213, 0.2517, 0.5425, 0.2387, 0.3397, 0.281, 0.3555, 0.2727, 0.3784, 0.2276, 0.3679, 0.2387, 0.3397, 0.2498, 0.3115, 0.2893, 0.3325, 0.281, 0.3555, 0.6627, 0.3391, 0.6742, 0.3673, 0.6291, 0.379, 0.6203, 0.3562, 0.6627, 0.3391, 0.6203, 0.3562, 0.6115, 0.3334, 0.6512, 0.3109, 0.5391, 0.6389, 0.5212, 0.5981, 0.5438, 0.5895, 0.5667, 0.6269, 0.224, 0.3977, 0.2276, 0.3679, 0.2727, 0.3784, 0.2691, 0.4025, 0.224, 0.3977, 0.2691, 0.4025, 0.2656, 0.4266, 0.2203, 0.4274, 0.6318, 0.5666, 0.6136, 0.5901, 0.581, 0.5583, 0.5964, 0.5396, 0.6318, 0.5666, 0.5964, 0.5396, 0.6117, 0.5208, 0.65, 0.543, 0.4209, 0.6559, 0.3907, 0.6519, 0.4028, 0.6074, 0.4267, 0.6115, 0.4209, 0.6559, 0.4267, 0.6115, 0.4506, 0.6155, 0.4511, 0.6598, 0.4814, 0.199, 0.5111, 0.2035, 0.4979, 0.2465, 0.4741, 0.2424, 0.4814, 0.199, 0.4741, 0.2424, 0.4503, 0.2384, 0.4517, 0.1946, 0.6326, 0.2872, 0.5961, 0.3143, 0.5807, 0.2952, 0.6141, 0.2635, 0.6326, 0.2872, 0.6512, 0.3109, 0.6115, 0.3334, 0.5961, 0.3143, 0.5388, 0.2151, 0.5204, 0.2553, 0.4979, 0.2465, 0.5111, 0.2035, 0.5388, 0.2151, 0.5664, 0.2268, 0.5429, 0.2641, 0.5204, 0.2553, 0.363, 0.2137, 0.3914, 0.2021, 0.4025, 0.2463, 0.3798, 0.2548, 0.363, 0.2137, 0.3798, 0.2548, 0.3571, 0.2632, 0.3346, 0.2253, 0.2696, 0.5666, 0.2517, 0.5425, 0.2907, 0.5213, 0.3057, 0.5402, 0.5902, 0.2451, 0.6141, 0.2635, 0.5807, 0.2952, 0.5618, 0.2797, 0.5902, 0.2451, 0.5618, 0.2797, 0.5429, 0.2641, 0.5664, 0.2268, 0.3113, 0.6094, 0.3391, 0.5749, 0.3575, 0.5906, 0.335, 0.6281, 0.5901, 0.6085, 0.6275, 0.6557, 0.5987, 0.6784, 0.5667, 0.6269, 0.5901, 0.6085, 0.6136, 0.5901, 0.6564, 0.6331, 0.6275, 0.6557, 0.4209, 0.6559, 0.4511, 0.6598, 0.4517, 0.726, 0.4121, 0.7198, 0.4813, 0.6553, 0.5115, 0.6509, 0.5304, 0.7116, 0.4911, 0.7188, 0.4813, 0.6553, 0.4911, 0.7188, 0.4517, 0.726, 0.4511, 0.6598, 0.6627, 0.3391, 0.7227, 0.3147, 0.7378, 0.3512, 0.6742, 0.3673, 0.6627, 0.3391, 0.6512, 0.3109, 0.7076, 0.2781, 0.7227, 0.3147, 0.6318, 0.5666, 0.6797, 0.6042, 0.6564, 0.6331, 0.6136, 0.5901, 0.6318, 0.5666, 0.65, 0.543, 0.703, 0.5753, 0.6797, 0.6042, 0.6778, 0.4578, 0.7406, 0.4677, 0.7343, 0.506, 0.6734, 0.4878, 0.6778, 0.4578, 0.6821, 0.4278, 0.7468, 0.4294, 0.7406, 0.4677, 0.5902, 0.2451, 0.6277, 0.196, 0.658, 0.2184, 0.6141, 0.2635, 0.6781, 0.3976, 0.6742, 0.3673, 0.7378, 0.3512, 0.7423, 0.3903, 0.6781, 0.3976, 0.7423, 0.3903, 0.7468, 0.4294, 0.6821, 0.4278, 0.5391, 0.6389, 0.5667, 0.6269, 0.5987, 0.6784, 0.5645, 0.695, 0.5391, 0.6389, 0.5645, 0.695, 0.5304, 0.7116, 0.5115, 0.6509, 0.6326, 0.2872, 0.6141, 0.2635, 0.658, 0.2184, 0.6828, 0.2483, 0.6326, 0.2872, 0.6828, 0.2483, 0.7076, 0.2781, 0.6512, 0.3109, 0.7879, 0.7407, 0.4502, 0.7407, 0.4502, 0.4246, 0.1125, 0.4246, 0.1125, 0.1085, 0.4502, 0.4246, 0.1125, 0.1085, 0.4502, 0.1085, 0.4502, 0.4246, 0.6013, 0.165, 0.784, 0.1117, 0.6638, 0.213, 0.6326, 0.189, 0.784, 0.1117, 0.6013, 0.165, 0.565, 0.15, 0.5286, 0.1349, 0.01692, 0.7408, 0.01692, 0.4263, 0.1171, 0.4263, 0.1171, 0.7408, 0.01692, 0.1117, 0.1171, 0.1117, 0.1171, 0.4263, 0.01692, 0.4263, 0.1171, 0.01154, 0.4505, 0.01154, 0.4505, 0.1117, 0.1171, 0.1117, 0.784, 0.01154, 0.784, 0.1117, 0.4505, 0.1117, 0.4505, 0.01154, 0.1125, 0.7407, 0.1125, 0.4246, 0.4502, 0.4246, 0.4502, 0.1085, 0.7879, 0.1085, 0.4502, 0.4246, 0.7879, 0.1085, 0.7879, 0.4246, 0.4502, 0.4246, 0.1125, 0.7407, 0.4502, 0.4246, 0.4502, 0.7407, 0.7879, 0.4246, 0.7879, 0.7407, 0.4502, 0.4246, 0.1893, 0.5771, 0.1171, 0.7408, 0.1592, 0.5043, 0.1742, 0.5407, 0.4505, 0.1117, 0.784, 0.1117, 0.5286, 0.1349, 0.1171, 0.7408, 0.1171, 0.4263, 0.1592, 0.5043, 0.8841, 0.7408, 0.784, 0.7408, 0.784, 0.4263, 0.8841, 0.4263, 0.8841, 0.1117, 0.8841, 0.4263, 0.784, 0.4263, 0.784, 0.1117, 0.784, 0.841, 0.4505, 0.841, 0.4505, 0.7408, 0.784, 0.7408, 0.1171, 0.841, 0.1171, 0.7408, 0.4505, 0.7408, 0.4505, 0.841, 0.2888, 0.8737, 0.2828, 0.8847, 0.2615, 0.8731, 0.2615, 0.8584, 0.4505, 0.7279, 0.4505, 0.7408, 0.3725, 0.7176, 0.4115, 0.7227, 0.4505, 0.7408, 0.4505, 0.7279, 0.4896, 0.7227, 0.5286, 0.7176, 0.7522, 0.4263, 0.784, 0.4263, 0.7419, 0.5043, 0.747, 0.4653, 0.784, 0.4263, 0.7522, 0.4263, 0.747, 0.3872, 0.7419, 0.3482, 0.2387, 0.3397, 0.2276, 0.3679, 0.1665, 0.3524, 0.1805, 0.3173, 0.4215, 0.1984, 0.4148, 0.1362, 0.4536, 0.1313, 0.4517, 0.1946, 0.5902, 0.2451, 0.5664, 0.2268, 0.5974, 0.1736, 0.6277, 0.196, 0.2401, 0.5147, 0.2517, 0.5425, 0.1977, 0.5726, 0.183, 0.5381, 0.5388, 0.2151, 0.5111, 0.2035, 0.5284, 0.1452, 0.5629, 0.1594, 0.5388, 0.2151, 0.5629, 0.1594, 0.5974, 0.1736, 0.5664, 0.2268, 0.224, 0.3977, 0.1613, 0.3904, 0.1665, 0.3524, 0.2276, 0.3679, 0.224, 0.3977, 0.2203, 0.4274, 0.1562, 0.4283, 0.1613, 0.3904, 0.3104, 0.2441, 0.2861, 0.2629, 0.2388, 0.2174, 0.2706, 0.193, 0.3104, 0.2441, 0.2706, 0.193, 0.3024, 0.1687, 0.3346, 0.2253, 0.363, 0.2137, 0.3393, 0.1549, 0.3761, 0.1411, 0.3914, 0.2021, 0.363, 0.2137, 0.3346, 0.2253, 0.3024, 0.1687, 0.3393, 0.1549, 0.2387, 0.3397, 0.1805, 0.3173, 0.1946, 0.2822, 0.2498, 0.3115, 0.268, 0.2872, 0.2498, 0.3115, 0.1946, 0.2822, 0.2167, 0.2498, 0.268, 0.2872, 0.2167, 0.2498, 0.2388, 0.2174, 0.2861, 0.2629, 0.2696, 0.5666, 0.2876, 0.5907, 0.242, 0.6331, 0.2199, 0.6028, 0.2696, 0.5666, 0.2199, 0.6028, 0.1977, 0.5726, 0.2517, 0.5425, 0.2245, 0.4571, 0.2286, 0.4868, 0.1684, 0.5036, 0.1623, 0.466, 0.2245, 0.4571, 0.1623, 0.466, 0.1562, 0.4283, 0.2203, 0.4274, 0.4215, 0.1984, 0.3914, 0.2021, 0.3761, 0.1411, 0.4148, 0.1362, 0.3113, 0.6094, 0.2716, 0.6575, 0.242, 0.6331, 0.2876, 0.5907, 0.3113, 0.6094, 0.335, 0.6281, 0.3011, 0.6819, 0.2716, 0.6575, 0.4814, 0.199, 0.491, 0.1382, 0.5284, 0.1452, 0.5111, 0.2035, 0.4814, 0.199, 0.4517, 0.1946, 0.4536, 0.1313, 0.491, 0.1382, 0.2401, 0.5147, 0.183, 0.5381, 0.1684, 0.5036, 0.2286, 0.4868, 0.784, 0.1117, 0.784, 0.4263, 0.7419, 0.3482, 0.7117, 0.2754, 0.784, 0.1117, 0.7419, 0.3482, 0.7268, 0.3118, 0.784, 0.1117, 0.7117, 0.2754, 0.6878, 0.2442, 0.6638, 0.213, 0.7117, 0.5771, 0.784, 0.7408, 0.6638, 0.6395, 0.6878, 0.6083, 0.1171, 0.7408, 0.1893, 0.5771, 0.2133, 0.6083, 0.2372, 0.6395, 0.7419, 0.5043, 0.784, 0.4263, 0.784, 0.7408, 0.6013, 0.6875, 0.784, 0.7408, 0.5286, 0.7176, 0.565, 0.7025, 0.2997, 0.6875, 0.1171, 0.7408, 0.2372, 0.6395, 0.2685, 0.6635, 0.1171, 0.7408, 0.2997, 0.6875, 0.3361, 0.7025, 0.3725, 0.7176, 0.4505, 0.7408, 0.1171, 0.7408, 0.3725, 0.7176, 0.784, 0.7408, 0.4505, 0.7408, 0.5286, 0.7176, 0.784, 0.7408, 0.6013, 0.6875, 0.6326, 0.6635, 0.6638, 0.6395, 0.7117, 0.5771, 0.7268, 0.5407, 0.7419, 0.5043, 0.784, 0.7408, 0.4487, 0.4178, 0.4511, 0.4266, 0.4465, 0.4187, 0.4631, 0.4251, 0.4602, 0.4266, 0.4511, 0.4266, 0.459, 0.4312, 0.4511, 0.4266, 0.4599, 0.429, 0.393, 0.2877, 0.3798, 0.2548, 0.4025, 0.2463, 0.4111, 0.2802, 0.393, 0.2877, 0.3749, 0.2951, 0.3571, 0.2632, 0.3798, 0.2548, 0.4593, 0.4898, 0.451, 0.4909, 0.451, 0.445, 0.4534, 0.4447, 0.4593, 0.4898, 0.4534, 0.4447, 0.4558, 0.4444, 0.4676, 0.4887, 0.4427, 0.4898, 0.4344, 0.4887, 0.4463, 0.4444, 0.4487, 0.4447, 0.4427, 0.4898, 0.451, 0.445, 0.451, 0.4909, 0.4594, 0.3635, 0.4677, 0.3646, 0.4558, 0.4089, 0.4535, 0.4086, 0.4594, 0.3635, 0.4511, 0.4083, 0.4511, 0.3624, 0.3843, 0.3753, 0.3911, 0.3666, 0.4057, 0.3812, 0.4006, 0.3878, 0.3999, 0.3598, 0.4123, 0.3761, 0.4057, 0.3812, 0.3911, 0.3666, 0.3343, 0.52, 0.3461, 0.5358, 0.3207, 0.5592, 0.3057, 0.5402, 0.3151, 0.4858, 0.2823, 0.4981, 0.2739, 0.475, 0.3077, 0.4672, 0.4526, 0.4387, 0.4511, 0.4358, 0.4511, 0.4266, 0.4534, 0.4355, 0.4446, 0.4201, 0.4511, 0.4266, 0.4431, 0.422, 0.4464, 0.4378, 0.4465, 0.4346, 0.4511, 0.4266, 0.4527, 0.4146, 0.4534, 0.4178, 0.4511, 0.4266, 0.4585, 0.417, 0.4576, 0.4202, 0.4511, 0.4266, 0.4599, 0.4243, 0.4511, 0.4266, 0.459, 0.4221, 0.4399, 0.4313, 0.4422, 0.429, 0.4511, 0.4266, 0.4422, 0.4243, 0.4511, 0.4266, 0.4419, 0.4266, 0.4556, 0.4346, 0.4511, 0.4266, 0.4575, 0.4331, 0.4431, 0.4312, 0.4511, 0.4266, 0.4446, 0.4331, 0.4314, 0.577, 0.4267, 0.6115, 0.4028, 0.6074, 0.4124, 0.5745, 0.3596, 0.3074, 0.3384, 0.279, 0.3571, 0.2632, 0.3749, 0.2951, 0.5689, 0.5182, 0.5808, 0.5024, 0.6117, 0.5208, 0.5964, 0.5396, 0.3324, 0.3354, 0.3045, 0.3137, 0.3196, 0.2948, 0.3442, 0.3197, 0.3324, 0.3354, 0.3207, 0.3511, 0.2893, 0.3325, 0.3045, 0.3137, 0.5067, 0.5651, 0.5247, 0.5571, 0.5438, 0.5895, 0.5212, 0.5981, 0.5067, 0.5651, 0.5212, 0.5981, 0.4986, 0.6068, 0.4887, 0.5731, 0.4123, 0.3761, 0.44, 0.4122, 0.4381, 0.4136, 0.4057, 0.3812, 0.4123, 0.3761, 0.419, 0.371, 0.44, 0.4122, 0.4428, 0.3635, 0.4463, 0.4089, 0.4345, 0.3646, 0.4428, 0.3635, 0.4511, 0.3624, 0.4511, 0.4083, 0.4487, 0.4086, 0.5142, 0.4184, 0.4688, 0.4219, 0.5131, 0.4101, 0.5142, 0.4184, 0.5153, 0.4267, 0.4694, 0.4267, 0.4691, 0.4243, 0.4898, 0.4772, 0.4621, 0.4411, 0.464, 0.4396, 0.4965, 0.4721, 0.4898, 0.4772, 0.4831, 0.4823, 0.4621, 0.4411, 0.5099, 0.4511, 0.4688, 0.4314, 0.5131, 0.4433, 0.5099, 0.4511, 0.5067, 0.4588, 0.467, 0.4358, 0.4679, 0.4336, 0.4755, 0.3678, 0.4558, 0.4089, 0.4677, 0.3646, 0.4755, 0.3678, 0.4832, 0.371, 0.4603, 0.4107, 0.458, 0.4098, 0.5016, 0.3879, 0.4641, 0.4137, 0.4965, 0.3812, 0.5016, 0.3879, 0.5067, 0.3946, 0.467, 0.4175, 0.4655, 0.4156, 0.4005, 0.4654, 0.4366, 0.4377, 0.4381, 0.4396, 0.4056, 0.472, 0.4005, 0.4654, 0.3954, 0.4587, 0.4366, 0.4377, 0.3922, 0.4022, 0.4343, 0.4197, 0.4333, 0.4219, 0.389, 0.41, 0.3922, 0.4022, 0.3955, 0.3945, 0.4343, 0.4197, 0.3879, 0.4349, 0.433, 0.429, 0.4333, 0.4314, 0.389, 0.4432, 0.3879, 0.4349, 0.3868, 0.4266, 0.433, 0.429, 0.4267, 0.3678, 0.4345, 0.3646, 0.4441, 0.4098, 0.4267, 0.3678, 0.4441, 0.4098, 0.4419, 0.4107, 0.419, 0.371, 0.5142, 0.435, 0.5131, 0.4433, 0.4688, 0.4314, 0.4691, 0.429, 0.5142, 0.435, 0.4694, 0.4267, 0.5153, 0.4267, 0.4754, 0.4855, 0.4676, 0.4887, 0.458, 0.4435, 0.4754, 0.4855, 0.458, 0.4435, 0.4602, 0.4425, 0.4831, 0.4823, 0.4006, 0.3878, 0.4057, 0.3812, 0.4366, 0.4155, 0.4006, 0.3878, 0.4366, 0.4155, 0.4352, 0.4174, 0.3955, 0.3945, 0.4266, 0.4855, 0.4189, 0.4822, 0.4441, 0.4434, 0.4266, 0.4855, 0.4463, 0.4444, 0.4344, 0.4887, 0.5016, 0.4655, 0.4965, 0.4721, 0.4655, 0.4377, 0.5016, 0.4655, 0.467, 0.4358, 0.5067, 0.4588, 0.4899, 0.3761, 0.4965, 0.3812, 0.4641, 0.4137, 0.4622, 0.4122, 0.4899, 0.3761, 0.4603, 0.4107, 0.4832, 0.371, 0.5099, 0.4023, 0.5131, 0.4101, 0.4688, 0.4219, 0.4679, 0.4197, 0.5099, 0.4023, 0.467, 0.4175, 0.5067, 0.3946, 0.4122, 0.4771, 0.4056, 0.472, 0.44, 0.4411, 0.4122, 0.4771, 0.44, 0.4411, 0.4419, 0.4425, 0.4189, 0.4822, 0.3922, 0.451, 0.389, 0.4432, 0.4342, 0.4336, 0.3922, 0.451, 0.4342, 0.4336, 0.4352, 0.4358, 0.3954, 0.4587, 0.3879, 0.4183, 0.389, 0.41, 0.433, 0.4242, 0.3879, 0.4183, 0.433, 0.4242, 0.4327, 0.4266, 0.3868, 0.4266, 0.4832, 0.5044, 0.473, 0.5087, 0.4676, 0.4887, 0.4754, 0.4855, 0.462, 0.5101, 0.451, 0.5115, 0.451, 0.4909, 0.4593, 0.4898, 0.462, 0.5101, 0.4593, 0.4898, 0.4676, 0.4887, 0.473, 0.5087, 0.4188, 0.5044, 0.4266, 0.4855, 0.4344, 0.4887, 0.429, 0.5086, 0.3676, 0.4156, 0.3691, 0.4046, 0.389, 0.41, 0.3879, 0.4183, 0.2066, 0.9216, 0.2066, 0.89, 0.2204, 0.8975, 0.2204, 0.9216, 0.234, 0.8742, 0.2409, 0.8853, 0.2204, 0.8975, 0.2066, 0.89, 0.2066, 0.9216, 0.2204, 0.9216, 0.2204, 0.9457, 0.2066, 0.9532, 0.234, 0.9684, 0.2066, 0.9532, 0.2204, 0.9457, 0.241, 0.9573, 0.2888, 0.8737, 0.3161, 0.8889, 0.3041, 0.8963, 0.2828, 0.8847, 0.3161, 0.9205, 0.3041, 0.9204, 0.3041, 0.8963, 0.3161, 0.8889, 0.5677, 0.3346, 0.5555, 0.3189, 0.5807, 0.2952, 0.5961, 0.3143, 0.4322, 0.2823, 0.4401, 0.3432, 0.4292, 0.3446, 0.4132, 0.2848, 0.4322, 0.2823, 0.4512, 0.2798, 0.4511, 0.3417, 0.4401, 0.3432, 0.5396, 0.5422, 0.5022, 0.4935, 0.511, 0.4867, 0.5548, 0.5306, 0.3355, 0.5152, 0.3842, 0.4778, 0.391, 0.4866, 0.3471, 0.5304, 0.3355, 0.5152, 0.3238, 0.5, 0.3775, 0.469, 0.3842, 0.4778, 0.3166, 0.3708, 0.3733, 0.3944, 0.3691, 0.4046, 0.3092, 0.3885, 0.3166, 0.3708, 0.3239, 0.3531, 0.3776, 0.3841, 0.3733, 0.3944, 0.3843, 0.3753, 0.4006, 0.3878, 0.3955, 0.3945, 0.3776, 0.3841, 0.3955, 0.2921, 0.4132, 0.2848, 0.4292, 0.3446, 0.4189, 0.3488, 0.3955, 0.2921, 0.4189, 0.3488, 0.4087, 0.3531, 0.3777, 0.2994, 0.5067, 0.5612, 0.489, 0.5685, 0.473, 0.5087, 0.4832, 0.5044, 0.5067, 0.5612, 0.4832, 0.5044, 0.4935, 0.5002, 0.5244, 0.5539, 0.3067, 0.4075, 0.3092, 0.3885, 0.3691, 0.4046, 0.3676, 0.4156, 0.3067, 0.4075, 0.3676, 0.4156, 0.3662, 0.4266, 0.3042, 0.4265, 0.3343, 0.52, 0.3057, 0.5402, 0.2907, 0.5213, 0.3224, 0.5043, 0.5979, 0.4065, 0.5951, 0.3869, 0.6291, 0.379, 0.6329, 0.4031, 0.3042, 0.4078, 0.2691, 0.4025, 0.2727, 0.3784, 0.3065, 0.3881, 0.3042, 0.4078, 0.3019, 0.4275, 0.2656, 0.4266, 0.2691, 0.4025, 0.5064, 0.2871, 0.4883, 0.2797, 0.4979, 0.2465, 0.5204, 0.2553, 0.5064, 0.2871, 0.5204, 0.2553, 0.5429, 0.2641, 0.5245, 0.2946, 0.4306, 0.2775, 0.4264, 0.2423, 0.4503, 0.2384, 0.4501, 0.2748, 0.3944, 0.5673, 0.4124, 0.5745, 0.4028, 0.6074, 0.3802, 0.599, 0.3944, 0.5673, 0.3802, 0.599, 0.3575, 0.5906, 0.3764, 0.56, 0.54, 0.3067, 0.5618, 0.2797, 0.5807, 0.2952, 0.5555, 0.3189, 0.54, 0.3067, 0.5245, 0.2946, 0.5429, 0.2641, 0.5618, 0.2797, 0.3613, 0.5479, 0.3764, 0.56, 0.3575, 0.5906, 0.3391, 0.5749, 0.3048, 0.4474, 0.2697, 0.4508, 0.2656, 0.4266, 0.3019, 0.4275, 0.5981, 0.4458, 0.6328, 0.4514, 0.6288, 0.4755, 0.5955, 0.4655, 0.5882, 0.4839, 0.5955, 0.4655, 0.6288, 0.4755, 0.6203, 0.4982, 0.3625, 0.3111, 0.3999, 0.3598, 0.3911, 0.3666, 0.3473, 0.3227, 0.3625, 0.3111, 0.3777, 0.2994, 0.4087, 0.3531, 0.3999, 0.3598, 0.5954, 0.4078, 0.5345, 0.4157, 0.5331, 0.4047, 0.5929, 0.3887, 0.5855, 0.4825, 0.5288, 0.4589, 0.5331, 0.4487, 0.5929, 0.4648, 0.5855, 0.4825, 0.5782, 0.5002, 0.5246, 0.4691, 0.5288, 0.4589, 0.5069, 0.2922, 0.4833, 0.3489, 0.4731, 0.3446, 0.4892, 0.2848, 0.5069, 0.2922, 0.5246, 0.2995, 0.4936, 0.3531, 0.4833, 0.3489, 0.4189, 0.3488, 0.4292, 0.3446, 0.4345, 0.3646, 0.4267, 0.3678, 0.4189, 0.3488, 0.4267, 0.3678, 0.419, 0.371, 0.4087, 0.3531, 0.5666, 0.3381, 0.5179, 0.3755, 0.5111, 0.3667, 0.555, 0.3229, 0.5666, 0.3381, 0.5783, 0.3533, 0.5246, 0.3842, 0.5179, 0.3755, 0.3067, 0.4455, 0.3042, 0.4265, 0.3662, 0.4266, 0.3676, 0.4376, 0.44, 0.5101, 0.4427, 0.4898, 0.451, 0.4909, 0.451, 0.5115, 0.4188, 0.5044, 0.4086, 0.5001, 0.4189, 0.4822, 0.4266, 0.4855, 0.5024, 0.3599, 0.5111, 0.3667, 0.4965, 0.3812, 0.4899, 0.3761, 0.5024, 0.3599, 0.4899, 0.3761, 0.4832, 0.371, 0.4936, 0.3531, 0.5954, 0.4458, 0.5929, 0.4648, 0.5331, 0.4487, 0.5345, 0.4377, 0.5954, 0.4458, 0.5345, 0.4377, 0.536, 0.4267, 0.5979, 0.4268, 0.4702, 0.2823, 0.4892, 0.2848, 0.4731, 0.3446, 0.4621, 0.3432, 0.4702, 0.2823, 0.4621, 0.3432, 0.4511, 0.3417, 0.4512, 0.2798, 0.5856, 0.371, 0.5929, 0.3887, 0.5331, 0.4047, 0.5289, 0.3945, 0.5856, 0.371, 0.5289, 0.3945, 0.5246, 0.3842, 0.5783, 0.3533, 0.3842, 0.4778, 0.4005, 0.4654, 0.4056, 0.472, 0.391, 0.4866, 0.3733, 0.3944, 0.3922, 0.4022, 0.389, 0.41, 0.3691, 0.4046, 0.3733, 0.3944, 0.3776, 0.3841, 0.3955, 0.3945, 0.3922, 0.4022, 0.3676, 0.4376, 0.3879, 0.4349, 0.389, 0.4432, 0.369, 0.4485, 0.3676, 0.4376, 0.3662, 0.4266, 0.3868, 0.4266, 0.3879, 0.4349, 0.4699, 0.571, 0.4509, 0.5735, 0.451, 0.5115, 0.462, 0.5101, 0.4699, 0.571, 0.462, 0.5101, 0.473, 0.5087, 0.489, 0.5685, 0.3356, 0.3379, 0.3473, 0.3227, 0.3911, 0.3666, 0.3843, 0.3753, 0.3356, 0.3379, 0.3843, 0.3753, 0.3776, 0.3841, 0.3239, 0.3531, 0.4319, 0.571, 0.4129, 0.5685, 0.429, 0.5086, 0.44, 0.5101, 0.4319, 0.571, 0.44, 0.5101, 0.451, 0.5115, 0.4509, 0.5735, 0.3952, 0.5611, 0.3775, 0.5538, 0.4086, 0.5001, 0.4188, 0.5044, 0.3952, 0.5611, 0.4188, 0.5044, 0.429, 0.5086, 0.4129, 0.5685, 0.5665, 0.5154, 0.5548, 0.5306, 0.511, 0.4867, 0.5178, 0.4779, 0.5665, 0.5154, 0.5178, 0.4779, 0.5246, 0.4691, 0.5782, 0.5002, 0.5398, 0.3112, 0.555, 0.3229, 0.5111, 0.3667, 0.5024, 0.3599, 0.5398, 0.3112, 0.5024, 0.3599, 0.4936, 0.3531, 0.5246, 0.2995, 0.3623, 0.5421, 0.3471, 0.5304, 0.391, 0.4866, 0.3998, 0.4934, 0.3623, 0.5421, 0.3998, 0.4934, 0.4086, 0.5001, 0.3775, 0.5538, 0.3165, 0.4822, 0.3733, 0.4588, 0.3775, 0.469, 0.3238, 0.5, 0.5875, 0.3686, 0.6203, 0.3562, 0.6291, 0.379, 0.5951, 0.3869, 0.5875, 0.3686, 0.5798, 0.3503, 0.6115, 0.3334, 0.6203, 0.3562, 0.5677, 0.3346, 0.5961, 0.3143, 0.6115, 0.3334, 0.5798, 0.3503, 0.5345, 0.4377, 0.5331, 0.4487, 0.5131, 0.4433, 0.5142, 0.435, 0.5345, 0.4377, 0.5142, 0.435, 0.5153, 0.4267, 0.536, 0.4267, 0.3999, 0.3598, 0.4087, 0.3531, 0.419, 0.371, 0.4123, 0.3761, 0.5022, 0.4935, 0.4898, 0.4772, 0.4965, 0.4721, 0.511, 0.4867, 0.5022, 0.4935, 0.4935, 0.5002, 0.4831, 0.4823, 0.4898, 0.4772, 0.3151, 0.4858, 0.3224, 0.5043, 0.2907, 0.5213, 0.2823, 0.4981, 0.5979, 0.4065, 0.6329, 0.4031, 0.6367, 0.4272, 0.6007, 0.4262, 0.4314, 0.577, 0.4505, 0.5795, 0.4506, 0.6155, 0.4267, 0.6115, 0.4306, 0.2775, 0.4111, 0.2802, 0.4025, 0.2463, 0.4264, 0.2423, 0.4692, 0.2773, 0.4741, 0.2424, 0.4979, 0.2465, 0.4883, 0.2797, 0.4692, 0.2773, 0.4501, 0.2748, 0.4503, 0.2384, 0.4741, 0.2424, 0.3613, 0.5479, 0.3391, 0.5749, 0.3207, 0.5592, 0.3461, 0.5358, 0.4696, 0.5763, 0.4746, 0.6111, 0.4506, 0.6155, 0.4505, 0.5795, 0.5981, 0.4458, 0.6007, 0.4262, 0.6367, 0.4272, 0.6328, 0.4514, 0.5882, 0.4839, 0.6203, 0.4982, 0.6117, 0.5208, 0.5808, 0.5024, 0.3136, 0.3696, 0.3065, 0.3881, 0.2727, 0.3784, 0.281, 0.3555, 0.3136, 0.3696, 0.281, 0.3555, 0.2893, 0.3325, 0.3207, 0.3511, 0.5408, 0.5456, 0.5569, 0.5341, 0.581, 0.5583, 0.5624, 0.5739, 0.5408, 0.5456, 0.5624, 0.5739, 0.5438, 0.5895, 0.5247, 0.5571, 0.5689, 0.5182, 0.5964, 0.5396, 0.581, 0.5583, 0.5569, 0.5341, 0.4832, 0.5044, 0.4754, 0.4855, 0.4831, 0.4823, 0.4935, 0.5002, 0.4621, 0.3432, 0.4731, 0.3446, 0.4677, 0.3646, 0.4594, 0.3635, 0.4621, 0.3432, 0.4594, 0.3635, 0.4511, 0.3624, 0.4511, 0.3417, 0.5289, 0.3945, 0.5331, 0.4047, 0.5131, 0.4101, 0.5099, 0.4023, 0.5289, 0.3945, 0.5099, 0.4023, 0.5067, 0.3946, 0.5246, 0.3842, 0.44, 0.5101, 0.429, 0.5086, 0.4344, 0.4887, 0.4427, 0.4898, 0.5178, 0.4779, 0.5016, 0.4655, 0.5067, 0.4588, 0.5246, 0.4691, 0.3998, 0.4934, 0.391, 0.4866, 0.4056, 0.472, 0.4122, 0.4771, 0.3998, 0.4934, 0.4122, 0.4771, 0.4189, 0.4822, 0.4086, 0.5001, 0.3733, 0.4588, 0.369, 0.4485, 0.389, 0.4432, 0.3922, 0.451, 0.3733, 0.4588, 0.3922, 0.451, 0.3954, 0.4587, 0.3775, 0.469, 0.3676, 0.4156, 0.3879, 0.4183, 0.3868, 0.4266, 0.3662, 0.4266, 0.4401, 0.3432, 0.4428, 0.3635, 0.4345, 0.3646, 0.4292, 0.3446, 0.4401, 0.3432, 0.4511, 0.3417, 0.4511, 0.3624, 0.4428, 0.3635, 0.5345, 0.4157, 0.5142, 0.4184, 0.5131, 0.4101, 0.5331, 0.4047, 0.5345, 0.4157, 0.536, 0.4267, 0.5153, 0.4267, 0.5142, 0.4184, 0.5288, 0.4589, 0.5099, 0.4511, 0.5131, 0.4433, 0.5331, 0.4487, 0.5288, 0.4589, 0.5246, 0.4691, 0.5067, 0.4588, 0.5099, 0.4511, 0.4833, 0.3489, 0.4755, 0.3678, 0.4677, 0.3646, 0.4731, 0.3446, 0.5179, 0.3755, 0.5016, 0.3879, 0.4965, 0.3812, 0.5111, 0.3667, 0.5179, 0.3755, 0.5246, 0.3842, 0.5067, 0.3946, 0.5016, 0.3879, 0.3842, 0.4778, 0.3775, 0.469, 0.3954, 0.4587, 0.4005, 0.4654, 0.9452, 0.9758, 0.9972, 0.9758, 0.9972, 0.994, 0.9452, 0.994, 0.9452, 0.9758, 0.9452, 0.994, 0.8931, 0.994, 0.8931, 0.9758, 0.8329, 0.9758, 0.8931, 0.9758, 0.8931, 0.994, 0.8329, 0.994, 0.8329, 0.9758, 0.8329, 0.994, 0.7728, 0.994, 0.7728, 0.9758, 0.9452, 0.958, 0.9972, 0.958, 0.9972, 0.9758, 0.9452, 0.9758, 0.9452, 0.958, 0.9452, 0.9758, 0.8931, 0.9758, 0.8931, 0.958, 0.8329, 0.958, 0.8931, 0.958, 0.8931, 0.9758, 0.8329, 0.9758, 0.7389, 0.958, 0.7389, 0.9758, 0.705, 0.9758, 0.705, 0.958, 0.7389, 0.9758, 0.7728, 0.9758, 0.7728, 0.994, 0.7389, 0.994, 0.9452, 0.994, 0.8931, 0.994, 0.8931, 0.9758, 0.9452, 0.9758, 0.9452, 0.994, 0.9452, 0.9758, 0.9972, 0.9758, 0.9972, 0.994, 0.8329, 0.994, 0.7728, 0.994, 0.7728, 0.9758, 0.8329, 0.9758, 0.8329, 0.994, 0.8329, 0.9758, 0.8931, 0.9758, 0.8931, 0.994, 0.9452, 0.9758, 0.8931, 0.9758, 0.8931, 0.958, 0.9452, 0.958, 0.9452, 0.9758, 0.9452, 0.958, 0.9972, 0.958, 0.9972, 0.9758, 0.8329, 0.9758, 0.7728, 0.9758, 0.7728, 0.958, 0.8329, 0.958, 0.8329, 0.9758, 0.8329, 0.958, 0.8931, 0.958, 0.8931, 0.9758, 0.7389, 0.9758, 0.705, 0.9758, 0.705, 0.958, 0.7389, 0.958, 0.7389, 0.9758, 0.7389, 0.958, 0.7728, 0.958, 0.7728, 0.9758, 0.7389, 0.994, 0.705, 0.994, 0.705, 0.9758, 0.7389, 0.9758, 0.7389, 0.994, 0.7389, 0.9758, 0.7728, 0.9758, 0.7728, 0.994, 0.9452, 0.994, 0.8931, 0.994, 0.8931, 0.9758, 0.9452, 0.9758, 0.9452, 0.994, 0.9452, 0.9758, 0.9972, 0.9758, 0.9972, 0.994, 0.8329, 0.994, 0.7728, 0.994, 0.7728, 0.9758, 0.8329, 0.9758, 0.9452, 0.9758, 0.8931, 0.9758, 0.8931, 0.958, 0.9452, 0.958, 0.9452, 0.9758, 0.9452, 0.958, 0.9972, 0.958, 0.9972, 0.9758, 0.8329, 0.9758, 0.7728, 0.9758, 0.7728, 0.958, 0.8329, 0.958, 0.8329, 0.9758, 0.8329, 0.958, 0.8931, 0.958, 0.8931, 0.9758, 0.7389, 0.9758, 0.7389, 0.958, 0.7728, 0.958, 0.7728, 0.9758, 0.7389, 0.994, 0.705, 0.994, 0.705, 0.9758, 0.7389, 0.9758, 0.7389, 0.994, 0.7389, 0.9758, 0.7728, 0.9758, 0.7728, 0.994, 0.9452, 0.994, 0.8931, 0.994, 0.8931, 0.9758, 0.9452, 0.9758, 0.9452, 0.994, 0.9452, 0.9758, 0.9972, 0.9758, 0.9972, 0.994, 0.8329, 0.994, 0.8329, 0.9758, 0.8931, 0.9758, 0.8931, 0.994, 0.9452, 0.958, 0.9972, 0.958, 0.9972, 0.9758, 0.9452, 0.9758, 0.9452, 0.958, 0.9452, 0.9758, 0.8931, 0.9758, 0.8931, 0.958, 0.8329, 0.958, 0.8931, 0.958, 0.8931, 0.9758, 0.8329, 0.9758, 0.7389, 0.958, 0.7389, 0.9758, 0.705, 0.9758, 0.705, 0.958, 0.9452, 0.9758, 0.9972, 0.9758, 0.9972, 0.994, 0.9452, 0.994, 0.9452, 0.9758, 0.9452, 0.994, 0.8931, 0.994, 0.8931, 0.9758, 0.8329, 0.9758, 0.8931, 0.9758, 0.8931, 0.994, 0.8329, 0.994, 0.8329, 0.9758, 0.8329, 0.994, 0.7728, 0.994, 0.7728, 0.9758, 0.9452, 0.958, 0.9972, 0.958, 0.9972, 0.9758, 0.9452, 0.9758, 0.9452, 0.958, 0.9452, 0.9758, 0.8931, 0.9758, 0.8931, 0.958, 0.8329, 0.958, 0.8931, 0.958, 0.8931, 0.9758, 0.8329, 0.9758, 0.7389, 0.958, 0.7389, 0.9758, 0.705, 0.9758, 0.705, 0.958, 0.7389, 0.9758, 0.7728, 0.9758, 0.7728, 0.994, 0.7389, 0.994, 0.7389, 0.9758, 0.7389, 0.994, 0.705, 0.994, 0.705, 0.9758, 0.9452, 0.9758, 0.9972, 0.9758, 0.9972, 0.994, 0.9452, 0.994, 0.9452, 0.9758, 0.9452, 0.994, 0.8931, 0.994, 0.8931, 0.9758, 0.8329, 0.9758, 0.8931, 0.9758, 0.8931, 0.994, 0.8329, 0.994, 0.9452, 0.958, 0.9972, 0.958, 0.9972, 0.9758, 0.9452, 0.9758, 0.9452, 0.958, 0.9452, 0.9758, 0.8931, 0.9758, 0.8931, 0.958, 0.8329, 0.958, 0.8931, 0.958, 0.8931, 0.9758, 0.8329, 0.9758, 0.7389, 0.958, 0.7389, 0.9758, 0.705, 0.9758, 0.705, 0.958, 0.7389, 0.9758, 0.7389, 0.994, 0.705, 0.994, 0.705, 0.9758, 0.972, 0.9133, 0.972, 0.954, 0.9453, 0.954, 0.9453, 0.9133, 0.972, 0.9133, 0.9453, 0.9133, 0.9453, 0.8726, 0.972, 0.8726, 0.972, 0.04547, 0.972, 0.0868, 0.9453, 0.0868, 0.9453, 0.04547, 0.972, 0.04547, 0.9453, 0.04547, 0.9453, 0.004145, 0.972, 0.004145, 0.972, 0.5992, 0.972, 0.6371, 0.9453, 0.6371, 0.9453, 0.5992, 0.972, 0.5992, 0.9453, 0.5992, 0.9453, 0.5612, 0.972, 0.5612, 0.972, 0.1281, 0.972, 0.1695, 0.9453, 0.1695, 0.9453, 0.1281, 0.972, 0.1281, 0.9453, 0.1281, 0.9453, 0.0868, 0.972, 0.0868, 0.918, 0.04064, 0.918, 0.07783, 0.8961, 0.07783, 0.8961, 0.04064, 0.918, 0.04064, 0.8961, 0.04064, 0.8961, 0.003452, 0.918, 0.003452, 0.918, 0.1161, 0.918, 0.1544, 0.8961, 0.1544, 0.8961, 0.1161, 0.918, 0.1161, 0.8961, 0.1161, 0.8961, 0.07783, 0.918, 0.07783, 0.918, 0.1939, 0.918, 0.2333, 0.8961, 0.2333, 0.8961, 0.1939, 0.918, 0.1939, 0.8961, 0.1939, 0.8961, 0.1544, 0.918, 0.1544, 0.918, 0.2739, 0.918, 0.3144, 0.8961, 0.3144, 0.8961, 0.2739, 0.9981, 0.4471, 0.9981, 0.4854, 0.972, 0.4854, 0.972, 0.4471, 0.9981, 0.4471, 0.972, 0.4471, 0.972, 0.4089, 0.9981, 0.4089, 0.9981, 0.291, 0.9981, 0.3309, 0.972, 0.3309, 0.972, 0.291, 0.9981, 0.291, 0.972, 0.291, 0.972, 0.2511, 0.9981, 0.2511, 0.9981, 0.7532, 0.9981, 0.7924, 0.972, 0.7924, 0.972, 0.7532, 0.9981, 0.7532, 0.972, 0.7532, 0.972, 0.714, 0.9981, 0.714, 0.9981, 0.3699, 0.9981, 0.4089, 0.972, 0.4089, 0.972, 0.3699, 0.9981, 0.3699, 0.972, 0.3699, 0.972, 0.3309, 0.9981, 0.3309, 0.9399, 0.4385, 0.9399, 0.4801, 0.918, 0.4801, 0.918, 0.4385, 0.9399, 0.4385, 0.918, 0.4385, 0.918, 0.3969, 0.9399, 0.3969, 0.9399, 0.6851, 0.9399, 0.7251, 0.918, 0.7251, 0.918, 0.6851, 0.9399, 0.6851, 0.918, 0.6851, 0.918, 0.645, 0.9399, 0.645, 0.9399, 0.764, 0.9399, 0.803, 0.918, 0.803, 0.918, 0.764, 0.9399, 0.764, 0.918, 0.764, 0.918, 0.7251, 0.9399, 0.7251, 0.9399, 0.8409, 0.9399, 0.8789, 0.918, 0.8789, 0.918, 0.8409, 0.9399, 0.8409, 0.918, 0.8409, 0.918, 0.803, 0.9399, 0.803, 0.972, 0.4471, 0.9453, 0.4471, 0.9453, 0.4089, 0.972, 0.4089, 0.972, 0.5233, 0.972, 0.5612, 0.9453, 0.5612, 0.9453, 0.5233, 0.972, 0.5233, 0.9453, 0.5233, 0.9453, 0.4854, 0.972, 0.4854, 0.972, 0.6756, 0.972, 0.714, 0.9453, 0.714, 0.9453, 0.6756, 0.972, 0.6756, 0.9453, 0.6756, 0.9453, 0.6371, 0.972, 0.6371, 0.972, 0.2103, 0.972, 0.2511, 0.9453, 0.2511, 0.9453, 0.2103, 0.972, 0.2103, 0.9453, 0.2103, 0.9453, 0.1695, 0.972, 0.1695, 0.972, 0.7532, 0.972, 0.7924, 0.9453, 0.7924, 0.9453, 0.7532, 0.972, 0.7532, 0.9453, 0.7532, 0.9453, 0.714, 0.972, 0.714, 0.972, 0.3699, 0.972, 0.4089, 0.9453, 0.4089, 0.9453, 0.3699, 0.972, 0.8325, 0.972, 0.8726, 0.9453, 0.8726, 0.9453, 0.8325, 0.918, 0.4385, 0.918, 0.4801, 0.8961, 0.4801, 0.8961, 0.4385, 0.918, 0.5216, 0.8961, 0.5216, 0.8961, 0.4801, 0.918, 0.4801, 0.918, 0.6041, 0.918, 0.645, 0.8961, 0.645, 0.8961, 0.6041, 0.918, 0.6041, 0.8961, 0.6041, 0.8961, 0.5631, 0.918, 0.5631, 0.918, 0.6851, 0.918, 0.7251, 0.8961, 0.7251, 0.8961, 0.6851, 0.918, 0.6851, 0.8961, 0.6851, 0.8961, 0.645, 0.918, 0.645, 0.918, 0.764, 0.918, 0.803, 0.8961, 0.803, 0.8961, 0.764, 0.918, 0.764, 0.8961, 0.764, 0.8961, 0.7251, 0.918, 0.7251, 0.918, 0.3557, 0.918, 0.3969, 0.8961, 0.3969, 0.8961, 0.3557, 0.918, 0.3557, 0.8961, 0.3557, 0.8961, 0.3144, 0.918, 0.3144, 0.918, 0.8409, 0.8961, 0.8409, 0.8961, 0.803, 0.918, 0.803, 0.9981, 0.9133, 0.9981, 0.954, 0.972, 0.954, 0.972, 0.9133, 0.9981, 0.9133, 0.972, 0.9133, 0.972, 0.8726, 0.9981, 0.8726, 0.9981, 0.5233, 0.9981, 0.5612, 0.972, 0.5612, 0.972, 0.5233, 0.9981, 0.5233, 0.972, 0.5233, 0.972, 0.4854, 0.9981, 0.4854, 0.9981, 0.04547, 0.9981, 0.0868, 0.972, 0.0868, 0.972, 0.04547, 0.9981, 0.04547, 0.972, 0.04547, 0.972, 0.004145, 0.9981, 0.004145, 0.9981, 0.5992, 0.9981, 0.6371, 0.972, 0.6371, 0.972, 0.5992, 0.9981, 0.5992, 0.972, 0.5992, 0.972, 0.5612, 0.9981, 0.5612, 0.9981, 0.1281, 0.9981, 0.1695, 0.972, 0.1695, 0.972, 0.1281, 0.9981, 0.1281, 0.972, 0.1281, 0.972, 0.0868, 0.9981, 0.0868, 0.9981, 0.6756, 0.9981, 0.714, 0.972, 0.714, 0.972, 0.6756, 0.9981, 0.2103, 0.9981, 0.2511, 0.972, 0.2511, 0.972, 0.2103, 0.9981, 0.2103, 0.972, 0.2103, 0.972, 0.1695, 0.9981, 0.1695, 0.9981, 0.8325, 0.9981, 0.8726, 0.972, 0.8726, 0.972, 0.8325, 0.9981, 0.8325, 0.972, 0.8325, 0.972, 0.7924, 0.9981, 0.7924, 0.9399, 0.9161, 0.9399, 0.9533, 0.918, 0.9533, 0.918, 0.9161, 0.9399, 0.9161, 0.918, 0.9161, 0.918, 0.8789, 0.9399, 0.8789, 0.9399, 0.5216, 0.9399, 0.5631, 0.918, 0.5631, 0.918, 0.5216, 0.9399, 0.5216, 0.918, 0.5216, 0.918, 0.4801, 0.9399, 0.4801, 0.9399, 0.04064, 0.9399, 0.07783, 0.918, 0.07783, 0.918, 0.04064, 0.9399, 0.04064, 0.918, 0.04064, 0.918, 0.003452, 0.9399, 0.003452, 0.9399, 0.6041, 0.918, 0.6041, 0.918, 0.5631, 0.9399, 0.5631, 0.9399, 0.1161, 0.9399, 0.1544, 0.918, 0.1544, 0.918, 0.1161, 0.9399, 0.1161, 0.918, 0.1161, 0.918, 0.07783, 0.9399, 0.07783, 0.9399, 0.1939, 0.9399, 0.2333, 0.918, 0.2333, 0.918, 0.1939, 0.9399, 0.1939, 0.918, 0.1939, 0.918, 0.1544, 0.9399, 0.1544, 0.9399, 0.2739, 0.9399, 0.3144, 0.918, 0.3144, 0.918, 0.2739, 0.9399, 0.2739, 0.918, 0.2739, 0.918, 0.2333, 0.9399, 0.2333, 0.9399, 0.3557, 0.9399, 0.3969, 0.918, 0.3969, 0.918, 0.3557, 0.9399, 0.3557, 0.918, 0.3557, 0.918, 0.3144, 0.9399, 0.3144, 0.8329, 0.958, 0.8329, 0.9758, 0.7728, 0.9758, 0.7728, 0.958, 0.7389, 0.958, 0.7728, 0.958, 0.7728, 0.9758, 0.7389, 0.9758, 0.8329, 0.958, 0.8329, 0.9758, 0.7728, 0.9758, 0.7728, 0.958, 0.7389, 0.958, 0.7728, 0.958, 0.7728, 0.9758, 0.7389, 0.9758, 0.8329, 0.958, 0.8329, 0.9758, 0.7728, 0.9758, 0.7728, 0.958, 0.7389, 0.958, 0.7728, 0.958, 0.7728, 0.9758, 0.7389, 0.9758, 0.2888, 0.9679, 0.2828, 0.9567, 0.3041, 0.9445, 0.3161, 0.9521, 0.3161, 0.9205, 0.3161, 0.9521, 0.3041, 0.9445, 0.3041, 0.9204, 0.2888, 0.9679, 0.2615, 0.9837, 0.2615, 0.9689, 0.2828, 0.9567, 0.234, 0.9684, 0.241, 0.9573, 0.2615, 0.9689, 0.2615, 0.9837])
me_cube_001.use_remesh_preserve_volume = False
me_cube_001.use_remesh_preserve_attributes = False
me_cube_001.use_mirror_vertex_groups = False
me_cube_001.update()
me_cube_000 = bpy.data.meshes.new('Cube.000')
me_cube_000.from_pydata([(0.1355, -0.08203, 0.4321), (-0.1344, 0.07458, 0.432), (-0.6514, 0.5152, 0.1817), (-0.2944, 0.7912, 0.2671), (-0.7151, 0.4121, 0.1022), (-0.4893, 0.6789, 0.2216), (-0.06738, 0.8507, 0.3147), (0.000584, -0.005496, 0.2621), (0.7719, 0.3065, 0.1817), (0.7704, -0.367, 0.3147), (-0.1343, 0.07451, 0.02897), (0.1359, 0.07391, 0.02904), (0.000893, 0.1523, 0.432), (0.0001994, -0.1597, 0.4321), (-0.1347, -0.08143, 0.432), (0.0003011, -0.1598, 0.02905), (-0.1346, -0.0815, 0.029), (0.1358, 0.07398, 0.4321), (0.1582, -0.004073, 0.4321), (0.07906, -0.1404, 0.4321), (0.0009947, 0.1522, 0.02899), (-0.1571, -0.003372, 0.432), (0.1356, -0.0821, 0.02907), (0.05743, 0.8606, 0.3392), (-0.7207, 0.4142, 0.1641), (0.05724, 0.86, 0.2999), (-0.1205, -0.8217, 0.1817), (-0.538, -0.6505, 0.2671), (-0.000378, -0.004824, 0.2067), (-0.703, -0.4837, 0.3147), (-0.3433, -0.7632, 0.2216), (0.7166, -0.48, 0.3392), (0.7162, -0.4796, 0.2999), (0.719, 0.4171, 0.1641), (0.8324, -0.1406, 0.2671), (0.7145, 0.4133, 0.1022), (0.8135, 0.1957, 0.2004), (0.8326, 0.0843, 0.2216), (0.07976, 0.1325, 0.02902), (0.07966, 0.1326, 0.432), (0.1583, -0.004145, 0.02906), (0.07916, -0.1405, 0.02906), (-0.07857, -0.1401, 0.432), (-0.07847, -0.1401, 0.02902), (-0.157, -0.003444, 0.02898), (-0.07786, 0.1329, 0.02898), (-0.07796, 0.133, 0.432), (-0.005052, 0.002242, 0.2621), (-0.5762, 0.6067, 0.2004), (-0.3942, 0.7383, 0.2441), (-0.1865, 0.8308, 0.2906), (-0.003989, 0.002739, 0.2067), (0.001691, -0.8313, 0.1641), (-0.2373, -0.8023, 0.2004), (-0.4423, -0.7106, 0.2441), (-0.6263, -0.577, 0.2906), (0.00065, -0.8254, 0.1022), (-0.774, -0.3806, 0.3392), (-0.7734, -0.3805, 0.2999), (0.004468, 0.003254, 0.2621), (0.8365, -0.02775, 0.2441), (0.8128, -0.2539, 0.2906), (0.004367, 0.002085, 0.2067)], [], [(0, 22, 40, 18), (0, 19, 41, 22), (1, 10, 44, 21), (32, 31, 59, 62), (28, 58, 57, 7), (28, 7, 52, 56), (9, 61, 59, 31), (37, 36, 59, 60), (34, 60, 59, 61), (7, 29, 55), (7, 57, 29), (7, 30, 53), (7, 54, 30), (7, 55, 27), (7, 27, 54), (8, 33, 59, 36), (7, 53, 26), (7, 26, 52), (6, 50, 47, 23), (5, 48, 47, 49), (3, 49, 47, 50), (2, 24, 47, 48), (4, 51, 47, 24), (25, 23, 47, 51), (35, 62, 59, 33), (17, 11, 38, 39), (17, 18, 40, 11), (13, 15, 41, 19), (13, 42, 43, 15), (14, 16, 43, 42), (14, 21, 44, 16), (12, 20, 45, 46), (12, 39, 38, 20), (1, 46, 45, 10)])
me_cube_000.polygons.foreach_set('use_smooth', [True] * 34)
_k = set([(10, 44), (10, 45), (11, 38), (11, 40), (12, 39), (12, 46), (13, 42), (14, 42), (15, 41), (15, 43), (16, 43), (16, 44), (17, 39), (20, 38), (20, 45), (22, 40), (22, 41), (25, 51), (26, 52), (26, 53), (27, 54), (27, 55), (28, 56), (28, 58), (29, 55), (29, 57), (30, 53), (30, 54), (34, 60), (34, 61), (35, 62), (37, 60), (52, 56), (57, 58)])
me_cube_000.attributes.new('sharp_edge', 'BOOLEAN', 'EDGE').data.foreach_set('value', [ (min(e.vertices), max(e.vertices)) in _k for e in me_cube_000.edges])
_uv = me_cube_000.uv_layers.new(name='UVMap')
_uv.uv.foreach_set('vector', [0.4928, 0.997, 0.4928, 0.8443, 0.5228, 0.8443, 0.5228, 0.9971, 0.4928, 0.997, 0.4628, 0.997, 0.4628, 0.8443, 0.4928, 0.8443, 0.6728, 0.9971, 0.6728, 0.8444, 0.7028, 0.8444, 0.7028, 0.9971, 0.0224, 0.9951, 0.01827, 0.9896, 0.1722, 0.9097, 0.1793, 0.9211, 0.1793, 0.9211, 0.0224, 0.9951, 0.01827, 0.9896, 0.1722, 0.9097, 0.1793, 0.8982, 0.1722, 0.9097, 0.0402, 0.8074, 0.05132, 0.7909, 0.01056, 0.9652, 0.005078, 0.9412, 0.1722, 0.9097, 0.01827, 0.9896, 0.009745, 0.8725, 0.0164, 0.8505, 0.1722, 0.9097, 0.00604, 0.8949, 0.004027, 0.9178, 0.00604, 0.8949, 0.1722, 0.9097, 0.005078, 0.9412, 0.1722, 0.9097, 0.01056, 0.9652, 0.005078, 0.9412, 0.1722, 0.9097, 0.01827, 0.9896, 0.01056, 0.9652, 0.1722, 0.9097, 0.009745, 0.8725, 0.0164, 0.8505, 0.1722, 0.9097, 0.00604, 0.8949, 0.009745, 0.8725, 0.1722, 0.9097, 0.005078, 0.9412, 0.004027, 0.9178, 0.1722, 0.9097, 0.004027, 0.9178, 0.00604, 0.8949, 0.02725, 0.8289, 0.0402, 0.8074, 0.1722, 0.9097, 0.0164, 0.8505, 0.1722, 0.9097, 0.0164, 0.8505, 0.02725, 0.8289, 0.1722, 0.9097, 0.02725, 0.8289, 0.0402, 0.8074, 0.01056, 0.9652, 0.005078, 0.9412, 0.1722, 0.9097, 0.01827, 0.9896, 0.009745, 0.8725, 0.0164, 0.8505, 0.1722, 0.9097, 0.00604, 0.8949, 0.004027, 0.9178, 0.00604, 0.8949, 0.1722, 0.9097, 0.005078, 0.9412, 0.02725, 0.8289, 0.0402, 0.8074, 0.1722, 0.9097, 0.0164, 0.8505, 0.05132, 0.7909, 0.1793, 0.8982, 0.1722, 0.9097, 0.0402, 0.8074, 0.0224, 0.9951, 0.01827, 0.9896, 0.1722, 0.9097, 0.1793, 0.9211, 0.05132, 0.7909, 0.1793, 0.8982, 0.1722, 0.9097, 0.0402, 0.8074, 0.5528, 0.9971, 0.5528, 0.8443, 0.5828, 0.8444, 0.5828, 0.9971, 0.5528, 0.9971, 0.5228, 0.9971, 0.5228, 0.8443, 0.5528, 0.8443, 0.4328, 0.997, 0.4328, 0.8443, 0.4628, 0.8443, 0.4628, 0.997, 0.4328, 0.997, 0.4028, 0.997, 0.4028, 0.8443, 0.4328, 0.8443, 0.3728, 0.997, 0.3728, 0.8443, 0.4028, 0.8443, 0.4028, 0.997, 0.3728, 0.997, 0.3428, 0.997, 0.3428, 0.8443, 0.3728, 0.8443, 0.6128, 0.9971, 0.6128, 0.8444, 0.6428, 0.8444, 0.6428, 0.9971, 0.6128, 0.9971, 0.5828, 0.9971, 0.5828, 0.8444, 0.6128, 0.8444, 0.6728, 0.9971, 0.6428, 0.9971, 0.6428, 0.8444, 0.6728, 0.8444])
me_cube_000.use_remesh_preserve_volume = False
me_cube_000.use_remesh_preserve_attributes = False
me_cube_000.use_mirror_vertex_groups = False
me_cube_000.update()

# ---- objects
ob_hemi = bpy.data.objects.new('Hemi', light_hemi)
ob_industrial_fan_1 = bpy.data.objects.new('Industrial_Fan_1', me_cube_001)
ob_industrial_fan_2 = bpy.data.objects.new('Industrial_Fan_2', me_cube_000)

# ---- transforms, parenting, visibility, modifiers, constraints
ob_hemi.location = (3.291, -2.312, 2.887)
ob_hemi.rotation_euler = (0.4167, 0.2324, -0.3486)
ob_hemi.hide_viewport = True
ob_hemi.lineart.crease_threshold = 0.0
ob_industrial_fan_1.location = (0.0, 0.0, 0.3532)
ob_industrial_fan_1.scale = (0.7033, 0.7033, 0.7033)
ob_industrial_fan_1.lineart.crease_threshold = 0.0
_m = ob_industrial_fan_1.modifiers.new('EdgeSplit', 'EDGE_SPLIT')
ob_industrial_fan_2.parent = ob_industrial_fan_1
ob_industrial_fan_2.location = (0.0, 0.0, 0.0)
ob_industrial_fan_2.lineart.crease_threshold = 0.0

# ---- collection membership
col_collection_1.objects.link(ob_hemi)
col_collection_1.objects.link(ob_industrial_fan_1)
col_collection_1.objects.link(ob_industrial_fan_2)

# ---- scene / render settings (as saved in the file)
scene.frame_start = 1; scene.frame_end = 250; scene.frame_set(94)
scene.render.engine = 'BLENDER_EEVEE_NEXT'
scene.render.image_settings.color_mode = 'RGB'
scene.render.image_settings.compression = 90
scene.render.resolution_percentage = 50
scene.render.dither_intensity = 0.0
scene.render.bake_margin = 2
scene.render.bake_bias = 0.0
scene.cycles.use_denoising = False
scene.cycles.samples = 10
scene.cycles.sampling_pattern = 'TABULATED_SOBOL'
scene.cycles.light_sampling_threshold = 0.0
scene.cycles.use_adaptive_sampling = False
scene.cycles.use_light_tree = False
scene.cycles.blur_glossy = 0.0
scene.cycles.volume_bounces = 1
scene.cycles.pixel_filter_type = 'GAUSSIAN'
scene.cycles.sample_clamp_indirect = 0.0
scene.view_settings.view_transform = 'Standard'
bpy.context.view_layer.update()

# ---- added for rendering (the .blend has no active camera): camera
cam_auto = bpy.data.cameras.new('AutoCamera')
cam_auto.lens = 50.0
cam_auto.sensor_width = 36.0
cam_auto.clip_end = 1000.0
ob_auto_camera = bpy.data.objects.new('AutoCamera', cam_auto)
scene.collection.objects.link(ob_auto_camera)
ob_auto_camera.location = (2.69115, -3.23126, 2.74603)
ob_auto_camera.rotation_euler = (1.09748, -7.21219e-08, 0.694738)
scene.camera = ob_auto_camera
bpy.context.view_layer.update()

